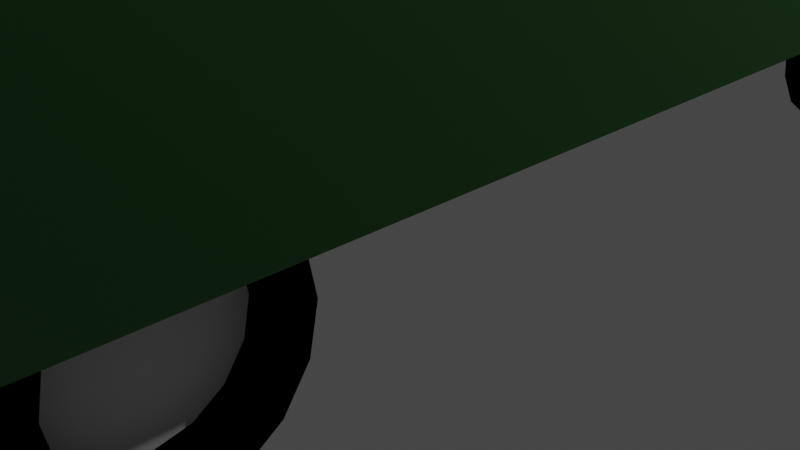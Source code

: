 # Source: car.blend  (saved by Blender 2.90.8; exported with 4.5.12 LTS)
import bpy
from mathutils import Matrix  # noqa: F401  (used for matrix-valued properties, if any)

bpy.ops.wm.read_factory_settings(use_empty=True)
scene = bpy.context.scene
scene.name = 'Scene'

# ---- collections
col_collection = bpy.data.collections.new('Collection'); scene.collection.children.link(col_collection)

# ---- materials (node trees are filled in below, after node groups)
mat_car_body = bpy.data.materials.new('Car Body')
mat_car_body.use_transparent_shadow = False
mat_window = bpy.data.materials.new('Window')
mat_window.alpha_threshold = 0.0
mat_window.use_transparent_shadow = False
mat_window.line_color = (0.0, 0.0, 0.0, 1.0)
mat_white = bpy.data.materials.new('white')
mat_white.use_transparent_shadow = False
mat_material = bpy.data.materials.new('Material')
mat_material.use_transparent_shadow = False

# ---- material node trees
mat_car_body.use_nodes = True; mat_car_body.node_tree.nodes.clear()
_N = mat_car_body.node_tree.nodes; _L = mat_car_body.node_tree.links
n0 = _N.new('ShaderNodeOutputMaterial'); n0.name = 'Material Output'; n0.location = (300, 300)
n1 = _N.new('ShaderNodeBsdfPrincipled'); n1.name = 'Principled BSDF'; n1.location = (10, 300)
n1.distribution = 'GGX'
n1.subsurface_method = 'BURLEY'
n1.inputs[0].default_value = (0.01389, 0.08714, 0.01306, 1.0)
n1.inputs[3].default_value = 1.45
n1.inputs[27].default_value = (0.0, 0.0, 0.0, 1.0)
n1.inputs[28].default_value = 1.0
_L.new(n1.outputs[0], n0.inputs[0])
n0.is_active_output = True
mat_window.use_nodes = True; mat_window.node_tree.nodes.clear()
_N = mat_window.node_tree.nodes; _L = mat_window.node_tree.links
n0 = _N.new('ShaderNodeOutputMaterial'); n0.name = 'Material Output'; n0.location = (300, 300)
n1 = _N.new('ShaderNodeBsdfGlass'); n1.name = 'Glass BSDF'; n1.location = (10, 300)
n1.distribution = 'BECKMANN'
n1.inputs[0].default_value = (0.6668, 1.0, 0.2847, 1.0)
n1.inputs[1].default_value = 0.4
n1.inputs[2].default_value = 3.5
_L.new(n1.outputs[0], n0.inputs[0])
n0.is_active_output = True
mat_white.use_nodes = True; mat_white.node_tree.nodes.clear()
_N = mat_white.node_tree.nodes; _L = mat_white.node_tree.links
n0 = _N.new('ShaderNodeOutputMaterial'); n0.name = 'Material Output'; n0.location = (300, 300)
n1 = _N.new('ShaderNodeBsdfDiffuse'); n1.name = 'Diffuse BSDF'; n1.location = (10, 300)
n1.inputs[1].default_value = 0.5
_L.new(n1.outputs[0], n0.inputs[0])
n0.is_active_output = True
mat_material.use_nodes = True; mat_material.node_tree.nodes.clear()
_N = mat_material.node_tree.nodes; _L = mat_material.node_tree.links
n0 = _N.new('ShaderNodeOutputMaterial'); n0.name = 'Material Output'; n0.location = (300, 300)
n1 = _N.new('ShaderNodeBsdfDiffuse'); n1.name = 'Diffuse BSDF'; n1.location = (10, 300)
n1.inputs[0].default_value = (0.0, 0.0, 0.0, 1.0)
n1.inputs[1].default_value = 0.5
_L.new(n1.outputs[0], n0.inputs[0])
n0.is_active_output = True

# ---- world
world_world = bpy.data.worlds.new('World'); scene.world = world_world
world_world.use_nodes = True; world_world.node_tree.nodes.clear()
_N = world_world.node_tree.nodes; _L = world_world.node_tree.links
n0 = _N.new('ShaderNodeOutputWorld'); n0.name = 'World Output'; n0.location = (300, 300)
n1 = _N.new('ShaderNodeBackground'); n1.name = 'Background'; n1.location = (10, 300)
n1.inputs[0].default_value = (0.05088, 0.05088, 0.05088, 1.0)
_L.new(n1.outputs[0], n0.inputs[0])
n0.is_active_output = True
world_world.color = (0.05088, 0.05088, 0.05088)
world_world.use_sun_shadow = False
world_world.sun_shadow_jitter_overblur = 0.0

# ---- cameras
cam_camera = bpy.data.cameras.new('Camera')
cam_camera.clip_end = 100.0
cam_camera.ortho_scale = 7.314

# ---- lights
light_light = bpy.data.lights.new('Light', 'POINT')
light_light.transmission_factor = 0.0
light_light.energy = 1000.0
light_light.shadow_soft_size = 0.1
light_light.shadow_maximum_resolution = 0.006
light_light.use_absolute_resolution = True

# ---- meshes
me_cube = bpy.data.meshes.new('Cube')
me_cube.from_pydata([(1.0, 1.0, 1.0), (1.0, 1.0, -1.0), (1.0, -1.0, 1.0), (1.0, -1.0, -1.0), (-1.0, 1.0, 1.0), (-1.0, 1.0, -1.0), (-1.0, -1.0, 1.0), (-1.0, -1.0, -1.0), (-1.0, 0.0, -1.0), (0.0, 1.0, -1.0), (1.0, 1.0, 0.0), (-1.0, -1.0, 0.0), (1.0, -1.0, 0.0), (-1.0, 1.0, 0.0), (0.0, -1.0, 1.0), (1.0, 0.0, 1.0), (0.0, -1.0, -1.0), (-1.0, 0.0, 1.0), (0.0, 1.0, 1.0), (1.0, 0.0, -1.0), (0.0, 1.0, 0.0), (1.0, 0.0, 0.0), (0.0, 0.0, -1.0), (-1.0, 0.0, 0.0), (0.0, -1.0, 0.0), (0.0, 0.0, 1.0), (-1.0, -0.5, -1.0), (-0.5, 1.0, -1.0), (1.0, 1.0, -0.5), (-1.0, -1.0, 0.5), (1.0, -1.0, -0.5), (-1.0, 1.0, -0.5), (-0.5, -1.0, 1.0), (1.0, -0.5, 1.0), (0.5, -1.0, -1.0), (-1.0, 0.5, 1.0), (0.5, 1.0, 1.0), (1.0, 0.5, -1.0), (-1.0, 0.5, -1.0), (0.5, 1.0, -1.0), (1.0, 1.0, 0.5), (-1.0, -1.0, -0.5), (1.0, -1.0, 0.5), (-1.0, 1.0, 0.5), (0.5, -1.0, 1.0), (1.0, 0.5, 1.0), (-0.5, -1.0, -1.0), (-1.0, -0.5, 1.0), (-0.5, 1.0, 1.0), (1.0, -0.5, -1.0), (0.5, 1.0, 0.0), (-0.5, 1.0, 0.0), (0.0, 1.0, -0.5), (0.0, 1.0, 0.5), (1.0, -0.5, 0.0), (1.0, 0.5, 0.0), (1.0, 0.0, -0.5), (1.0, 0.0, 0.5), (0.0, -0.5, -1.0), (0.0, 0.5, -1.0), (-0.5, 0.0, -1.0), (0.5, 0.0, -1.0), (-1.0, 0.5, 0.0), (-1.0, -0.5, 0.0), (-1.0, 0.0, -0.5), (-1.0, 0.0, 0.5), (-0.5, -1.0, 0.0), (0.5, -1.0, 0.0), (0.0, -1.0, -0.5), (0.0, -1.0, 0.5), (0.0, -0.5, 1.0), (0.0, 0.5, 1.0), (0.5, 0.0, 1.0), (-0.5, 0.0, 1.0), (-0.5, 0.5, 1.0), (0.5, 0.5, 1.0), (0.5, -0.5, 1.0), (0.5, -1.0, 0.5), (0.5, -1.0, -0.5), (-0.5, -1.0, -0.5), (-1.0, -0.5, 0.5), (-1.0, -0.5, -0.5), (-1.0, 0.5, -0.5), (0.5, 0.5, -1.0), (-0.5, 0.5, -1.0), (-0.5, -0.5, -1.0), (1.0, 0.5, 0.5), (1.0, 0.5, -0.5), (1.0, -0.5, -0.5), (-0.5, 1.0, 0.5), (-0.5, 1.0, -0.5), (0.5, 1.0, -0.5), (0.5, 1.0, 0.5), (1.0, -0.5, 0.5), (0.5, -0.5, -1.0), (-1.0, 0.5, 0.5), (-0.5, -1.0, 0.5), (-0.5, -0.5, 1.0), (-1.0, -0.75, -1.0), (-0.75, 1.0, -1.0), (1.0, 1.0, -0.75), (-1.0, -1.0, 0.75), (1.0, -1.0, -0.75), (-1.0, 1.0, -0.75), (-0.75, -1.0, 1.0), (1.0, -0.75, 1.0), (0.75, -1.0, -1.0), (-1.0, 0.75, 1.0), (0.75, 1.0, 1.0), (1.0, 0.75, -1.0), (-1.0, 0.25, -1.0), (0.25, 1.0, -1.0), (1.0, 1.0, 0.25), (-1.0, -1.0, -0.25), (1.0, -1.0, 0.25), (-1.0, 1.0, 0.25), (0.25, -1.0, 1.0), (1.0, 0.25, 1.0), (-0.25, -1.0, -1.0), (-1.0, -0.25, 1.0), (-0.25, 1.0, 1.0), (1.0, -0.25, -1.0), (0.75, 1.0, 0.0), (-0.25, 1.0, 0.0), (0.0, 1.0, -0.75), (0.0, 1.0, 0.25), (1.0, -0.75, 0.0), (1.0, 0.25, 0.0), (1.0, 0.0, -0.75), (1.0, 0.0, 0.25), (0.0, -0.75, -1.0), (0.0, 0.25, -1.0), (-0.75, 0.0, -1.0), (0.25, 0.0, -1.0), (-1.0, 0.75, 0.0), (-1.0, -0.25, 0.0), (-1.0, 0.0, -0.75), (-1.0, 0.0, 0.25), (-0.75, -1.0, 0.0), (0.25, -1.0, 0.0), (0.0, -1.0, -0.75), (0.0, -1.0, 0.25), (0.0, -0.75, 1.0), (0.0, 0.25, 1.0), (0.75, 0.0, 1.0), (-0.25, 0.0, 1.0), (-1.0, -0.25, -1.0), (-0.25, 1.0, -1.0), (1.0, 1.0, -0.25), (-1.0, -1.0, 0.25), (1.0, -1.0, -0.25), (-1.0, 1.0, -0.25), (-0.25, -1.0, 1.0), (1.0, -0.25, 1.0), (0.25, -1.0, -1.0), (-1.0, 0.25, 1.0), (0.25, 1.0, 1.0), (1.0, 0.25, -1.0), (-1.0, 0.75, -1.0), (0.75, 1.0, -1.0), (1.0, 1.0, 0.75), (-1.0, -1.0, -0.75), (1.0, -1.0, 0.75), (-1.0, 1.0, 0.75), (0.75, -1.0, 1.0), (1.0, 0.75, 1.0), (-0.75, -1.0, -1.0), (-1.0, -0.75, 1.0), (-0.75, 1.0, 1.0), (1.0, -0.75, -1.0), (0.25, 1.0, 0.0), (-0.75, 1.0, 0.0), (0.0, 1.0, -0.25), (0.0, 1.0, 0.75), (1.0, -0.25, 0.0), (1.0, 0.75, 0.0), (1.0, 0.0, -0.25), (1.0, 0.0, 0.75), (0.0, -0.25, -1.0), (0.0, 0.75, -1.0), (-0.25, 0.0, -1.0), (0.75, 0.0, -1.0), (-1.0, 0.25, 0.0), (-1.0, -0.75, 0.0), (-1.0, 0.0, -0.25), (-1.0, 0.0, 0.75), (-0.25, -1.0, 0.0), (0.75, -1.0, 0.0), (0.0, -1.0, -0.25), (0.0, -1.0, 0.75), (0.0, -0.25, 1.0), (0.0, 0.75, 1.0), (0.25, 0.0, 1.0), (-0.75, 0.0, 1.0), (-0.5, 0.25, 1.0), (-0.5, 0.75, 1.0), (-0.25, 0.5, 1.0), (-0.75, 0.5, 1.0), (0.5, 0.25, 1.0), (0.5, 0.75, 1.0), (0.75, 0.5, 1.0), (0.25, 0.5, 1.0), (0.5, -0.75, 1.0), (0.5, -0.25, 1.0), (0.75, -0.5, 1.0), (0.25, -0.5, 1.0), (0.25, -1.0, 0.5), (0.75, -1.0, 0.5), (0.5, -1.0, 0.25), (0.5, -1.0, 0.75), (0.25, -1.0, -0.5), (0.75, -1.0, -0.5), (0.5, -1.0, -0.75), (0.5, -1.0, -0.25), (-0.75, -1.0, -0.5), (-0.25, -1.0, -0.5), (-0.5, -1.0, -0.75), (-0.5, -1.0, -0.25), (-1.0, -0.25, 0.5), (-1.0, -0.75, 0.5), (-1.0, -0.5, 0.25), (-1.0, -0.5, 0.75), (-1.0, -0.25, -0.5), (-1.0, -0.75, -0.5), (-1.0, -0.5, -0.75), (-1.0, -0.5, -0.25), (-1.0, 0.75, -0.5), (-1.0, 0.25, -0.5), (-1.0, 0.5, -0.75), (-1.0, 0.5, -0.25), (0.5, 0.25, -1.0), (0.5, 0.75, -1.0), (0.25, 0.5, -1.0), (0.75, 0.5, -1.0), (-0.5, 0.25, -1.0), (-0.5, 0.75, -1.0), (-0.75, 0.5, -1.0), (-0.25, 0.5, -1.0), (-0.5, -0.75, -1.0), (-0.5, -0.25, -1.0), (-0.75, -0.5, -1.0), (-0.25, -0.5, -1.0), (1.0, 0.25, 0.5), (1.0, 0.75, 0.5), (1.0, 0.5, 0.25), (1.0, 0.5, 0.75), (1.0, 0.25, -0.5), (1.0, 0.75, -0.5), (1.0, 0.5, -0.75), (1.0, 0.5, -0.25), (1.0, -0.75, -0.5), (1.0, -0.25, -0.5), (1.0, -0.5, -0.75), (1.0, -0.5, -0.25), (-0.25, 1.0, 0.5), (-0.75, 1.0, 0.5), (-0.5, 1.0, 0.25), (-0.5, 1.0, 0.75), (-0.25, 1.0, -0.5), (-0.75, 1.0, -0.5), (-0.5, 1.0, -0.75), (-0.5, 1.0, -0.25), (0.75, 1.0, -0.5), (0.25, 1.0, -0.5), (0.5, 1.0, -0.75), (0.5, 1.0, -0.25), (0.75, 1.0, 0.5), (0.25, 1.0, 0.5), (0.5, 1.0, 0.25), (0.5, 1.0, 0.75), (1.0, -0.75, 0.5), (1.0, -0.25, 0.5), (1.0, -0.5, 0.25), (1.0, -0.5, 0.75), (0.5, -0.75, -1.0), (0.5, -0.25, -1.0), (0.25, -0.5, -1.0), (0.75, -0.5, -1.0), (-1.0, 0.75, 0.5), (-1.0, 0.25, 0.5), (-1.0, 0.5, 0.25), (-1.0, 0.5, 0.75), (-0.75, -1.0, 0.5), (-0.25, -1.0, 0.5), (-0.5, -1.0, 0.25), (-0.5, -1.0, 0.75), (-0.5, -0.75, 1.0), (-0.5, -0.25, 1.0), (-0.25, -0.5, 1.0), (-0.75, -0.5, 1.0), (-0.75, -0.25, 1.0), (-0.25, -0.25, 1.0), (-0.25, -0.75, 1.0), (-0.25, -1.0, 0.75), (-0.25, -1.0, 0.25), (-0.75, -1.0, 0.25), (-1.0, 0.25, 0.75), (-1.0, 0.25, 0.25), (-1.0, 0.75, 0.25), (0.75, -0.25, -1.0), (0.25, -0.25, -1.0), (0.25, -0.75, -1.0), (1.0, -0.25, 0.75), (1.0, -0.25, 0.25), (1.0, -0.75, 0.25), (0.25, 1.0, 0.75), (0.25, 1.0, 0.25), (0.75, 1.0, 0.25), (0.25, 1.0, -0.25), (0.25, 1.0, -0.75), (0.75, 1.0, -0.75), (-0.75, 1.0, -0.25), (-0.75, 1.0, -0.75), (-0.25, 1.0, -0.75), (-0.75, 1.0, 0.75), (-0.75, 1.0, 0.25), (-0.25, 1.0, 0.25), (1.0, -0.25, -0.25), (1.0, -0.25, -0.75), (1.0, -0.75, -0.75), (1.0, 0.75, -0.25), (1.0, 0.75, -0.75), (1.0, 0.25, -0.75), (1.0, 0.75, 0.75), (1.0, 0.75, 0.25), (1.0, 0.25, 0.25), (-0.25, -0.25, -1.0), (-0.75, -0.25, -1.0), (-0.75, -0.75, -1.0), (-0.25, 0.75, -1.0), (-0.75, 0.75, -1.0), (-0.75, 0.25, -1.0), (0.75, 0.75, -1.0), (0.25, 0.75, -1.0), (0.25, 0.25, -1.0), (-1.0, 0.25, -0.25), (-1.0, 0.25, -0.75), (-1.0, 0.75, -0.75), (-1.0, -0.75, -0.25), (-1.0, -0.75, -0.75), (-1.0, -0.25, -0.75), (-1.0, -0.75, 0.75), (-1.0, -0.75, 0.25), (-1.0, -0.25, 0.25), (-0.25, -1.0, -0.25), (-0.25, -1.0, -0.75), (-0.75, -1.0, -0.75), (0.75, -1.0, -0.25), (0.75, -1.0, -0.75), (0.25, -1.0, -0.75), (0.75, -1.0, 0.75), (0.75, -1.0, 0.25), (0.25, -1.0, 0.25), (0.25, -0.25, 1.0), (0.75, -0.25, 1.0), (0.75, -0.75, 1.0), (0.25, 0.75, 1.0), (0.75, 0.75, 1.0), (0.75, 0.25, 1.0), (-0.75, 0.75, 1.0), (-0.25, 0.75, 1.0), (-0.25, 0.25, 1.0), (-0.75, 0.25, 1.0), (0.25, 0.25, 1.0), (0.25, -0.75, 1.0), (0.25, -1.0, 0.75), (0.25, -1.0, -0.25), (-0.75, -1.0, -0.25), (-1.0, -0.25, 0.75), (-1.0, -0.25, -0.25), (-1.0, 0.75, -0.25), (0.75, 0.25, -1.0), (-0.25, 0.25, -1.0), (-0.25, -0.75, -1.0), (1.0, 0.25, 0.75), (1.0, 0.25, -0.25), (1.0, -0.75, -0.25), (-0.25, 1.0, 0.75), (-0.25, 1.0, -0.25), (0.75, 1.0, -0.25), (0.75, 1.0, 0.75), (1.0, -0.75, 0.75), (0.75, -0.75, -1.0), (-1.0, 0.75, 0.75), (-0.75, -1.0, 0.75), (-0.75, -0.75, 1.0), (1.0, -1.032, -0.25), (1.0, -1.032, -0.5), (1.0, -1.032, -0.75), (1.0, -1.032, 0.0), (0.75, -1.032, 0.0), (0.75, -1.032, -0.5), (0.75, -1.032, -0.25), (0.75, -1.032, -0.75), (-1.0, -1.039, -0.25), (-1.0, -1.039, 0.0), (-0.75, -1.039, 0.0), (-1.0, -1.039, -0.75), (-1.0, -1.039, -0.5), (-0.75, -1.039, -0.5), (-0.75, -1.039, -0.75), (-0.75, -1.039, -0.25), (-1.0, -1.039, -0.25), (-1.0, -1.039, 0.0), (-0.75, -1.039, 0.0), (-1.0, -1.039, -0.75), (-1.0, -1.039, -0.5), (-0.75, -1.039, -0.5), (-0.75, -1.039, -0.75), (-0.75, -1.039, -0.25), (0.8351, -0.5475, -1.113), (0.6692, -0.4437, -3.883), (0.812, 0.5462, -1.148), (0.6502, 0.445, -3.849), (-0.8351, -0.5475, -1.113), (-0.6692, -0.4437, -3.883), (-0.812, 0.5462, -1.148), (-0.6502, 0.445, -3.849), (0.7096, 0.4194, -3.886), (0.876, 0.5233, -1.11), (-0.8773, 0.5329, -1.088), (-0.7083, 0.4272, -3.909), (0.876, -0.5233, -1.11), (0.7096, -0.4193, -3.886), (-0.7089, -0.4234, -3.898), (-0.8767, -0.5283, -1.099), (0.876, -0.02416, -1.11), (0.7096, -0.02416, -3.886), (-0.8767, -0.01964, -1.099), (-0.7089, -0.01964, -3.898), (0.7096, 0.04977, -3.886), (-0.8773, 0.04717, -1.088), (0.876, 0.05578, -1.11), (-0.7083, 0.04106, -3.909), (-0.7058, 0.4412, -3.95), (-0.8798, 0.5499, -1.047), (-0.8798, 0.03178, -1.047), (-0.7058, 0.0255, -3.95), (-0.7058, 0.0, -3.95), (-0.7058, -0.4412, -3.95), (-0.8798, -0.5499, -1.047), (-0.8798, 0.0, -1.047), (0.7058, 0.0255, -3.95), (0.7058, 0.4412, -3.95), (0.8798, 0.5499, -1.047), (0.8798, 0.03178, -1.047), (0.8798, 0.0, -1.047), (0.8798, -0.5499, -1.047), (0.7058, -0.4412, -3.95), (0.7058, 0.0, -3.95), (0.6502, 0.4244, -3.811), (0.812, 0.5256, -1.11), (-0.812, 0.5256, -1.11), (-0.6502, 0.4244, -3.811), (0.8351, -0.5232, -1.069), (0.6692, -0.4195, -3.839), (-0.6692, -0.4195, -3.839), (-0.8351, -0.5232, -1.069), (-0.7083, 0.4272, -3.911), (-0.8773, 0.5329, -1.09), (-0.8773, 0.04717, -1.09), (-0.7083, 0.04106, -3.911), (-0.7089, -0.01964, -3.9), (-0.7089, -0.4234, -3.9), (-0.8767, -0.5283, -1.101), (-0.8767, -0.01964, -1.101), (0.7096, 0.04977, -3.855), (0.7096, 0.4194, -3.855), (0.876, 0.5233, -1.168), (0.876, 0.05578, -1.168), (0.876, -0.02416, -1.11), (0.876, -0.5233, -1.11), (0.7096, -0.4193, -3.886), (0.7096, -0.02416, -3.886), (-0.7891, 0.7841, -1.367), (-0.7891, 1.033, -1.229), (-0.7304, 0.7841, -1.32), (-0.7424, 1.032, -1.192), (-0.6806, 0.7839, -1.185), (-0.7029, 1.032, -1.084), (-0.6473, 0.7836, -0.9838), (-0.6764, 1.032, -0.9243), (-0.6357, 0.7833, -0.746), (-0.6671, 1.032, -0.7352), (-0.6473, 0.783, -0.5082), (-0.6764, 1.032, -0.5462), (-0.6806, 0.7828, -0.3066), (-0.7029, 1.031, -0.386), (-0.7304, 0.7826, -0.1719), (-0.7424, 1.031, -0.2789), (-0.7891, 0.7825, -0.1246), (-0.7891, 1.031, -0.2413), (-0.8479, 0.7826, -0.1719), (-0.8358, 1.031, -0.2789), (-0.8976, 0.7828, -0.3066), (-0.8754, 1.031, -0.386), (-0.9309, 0.783, -0.5082), (-0.9018, 1.032, -0.5462), (-0.9426, 0.7833, -0.746), (-0.9111, 1.032, -0.7352), (-0.9309, 0.7836, -0.9838), (-0.9018, 1.032, -0.9243), (-0.8976, 0.7839, -1.185), (-0.8754, 1.032, -1.084), (-0.8479, 0.7841, -1.32), (-0.8358, 1.032, -1.192), (-0.7304, 1.018, -1.306), (-0.7891, 1.018, -1.353), (-0.6806, 1.018, -1.171), (-0.6473, 1.017, -0.9693), (-0.6357, 1.017, -0.7315), (-0.6473, 1.017, -0.4937), (-0.6806, 1.016, -0.2921), (-0.7304, 1.016, -0.1574), (-0.7891, 1.016, -0.1101), (-0.8479, 1.016, -0.1574), (-0.8976, 1.016, -0.2921), (-0.9309, 1.017, -0.4937), (-0.9426, 1.017, -0.7315), (-0.9309, 1.017, -0.9693), (-0.8976, 1.018, -1.171), (-0.8479, 1.018, -1.306), (0.7992, 0.7841, -1.367), (0.7992, 1.033, -1.229), (0.858, 0.7841, -1.32), (0.8459, 1.032, -1.192), (0.9077, 0.7839, -1.185), (0.8855, 1.032, -1.084), (0.941, 0.7836, -0.9838), (0.9119, 1.032, -0.9243), (0.9527, 0.7833, -0.746), (0.9212, 1.032, -0.7352), (0.941, 0.783, -0.5082), (0.9119, 1.032, -0.5462), (0.9077, 0.7828, -0.3066), (0.8855, 1.031, -0.386), (0.858, 0.7826, -0.1719), (0.8459, 1.031, -0.2789), (0.7992, 0.7825, -0.1246), (0.7992, 1.031, -0.2413), (0.7405, 0.7826, -0.1719), (0.7525, 1.031, -0.2789), (0.6907, 0.7828, -0.3066), (0.713, 1.031, -0.386), (0.6574, 0.783, -0.5082), (0.6865, 1.032, -0.5462), (0.6458, 0.7833, -0.746), (0.6772, 1.032, -0.7352), (0.6574, 0.7836, -0.9838), (0.6865, 1.032, -0.9243), (0.6907, 0.7839, -1.185), (0.713, 1.032, -1.084), (0.7405, 0.7841, -1.32), (0.7525, 1.032, -1.192), (0.858, 1.018, -1.306), (0.7992, 1.018, -1.353), (0.9077, 1.018, -1.171), (0.941, 1.017, -0.9693), (0.9527, 1.017, -0.7315), (0.941, 1.017, -0.4937), (0.9077, 1.016, -0.2921), (0.858, 1.016, -0.1574), (0.7992, 1.016, -0.1101), (0.7405, 1.016, -0.1574), (0.6907, 1.016, -0.2921), (0.6574, 1.017, -0.4937), (0.6458, 1.017, -0.7315), (0.6574, 1.017, -0.9693), (0.6907, 1.018, -1.171), (0.7405, 1.018, -1.306), (-0.8439, -0.789, 1.751), (-0.6414, -0.8315, 1.751), (-0.8439, -0.7798, 2.073), (-0.6414, -0.819, 2.187), (-0.8439, -0.7536, 2.347), (-0.6414, -0.7837, 2.556), (-0.8439, -0.7144, 2.53), (-0.6414, -0.7307, 2.803), (-0.8439, -0.6682, 2.594), (-0.6414, -0.6682, 2.89), (-0.8439, -0.622, 2.53), (-0.6414, -0.6057, 2.803), (-0.8439, -0.5828, 2.347), (-0.6414, -0.5528, 2.556), (-0.8439, -0.5566, 2.073), (-0.6414, -0.5174, 2.187), (-0.8439, -0.5474, 1.751), (-0.6414, -0.505, 1.751), (-0.8439, -0.5566, 1.428), (-0.6414, -0.5174, 1.314), (-0.8439, -0.5828, 1.154), (-0.6414, -0.5528, 0.9448), (-0.8439, -0.622, 0.9717), (-0.6414, -0.6057, 0.6977), (-0.8439, -0.6682, 0.9075), (-0.6414, -0.6682, 0.611), (-0.8439, -0.7144, 0.9717), (-0.6414, -0.7307, 0.6977), (-0.8439, -0.7536, 1.154), (-0.6414, -0.7837, 0.9448), (-0.8439, -0.7798, 1.428), (-0.6414, -0.819, 1.314), (-0.8439, -0.8315, 1.751), (-0.8439, -0.819, 2.187), (-0.8439, -0.7837, 2.556), (-0.8439, -0.7307, 2.803), (-0.8439, -0.6682, 2.89), (-0.8439, -0.6057, 2.803), (-0.8439, -0.5528, 2.556), (-0.8439, -0.5174, 2.187), (-0.8439, -0.505, 1.751), (-0.8439, -0.5174, 1.314), (-0.8439, -0.5528, 0.9448), (-0.8439, -0.6057, 0.6977), (-0.8439, -0.6682, 0.611), (-0.8439, -0.7307, 0.6977), (-0.8439, -0.7837, 0.9448), (-0.8439, -0.819, 1.314), (-0.7554, -0.789, 1.751), (-0.7554, -0.7798, 2.073), (-0.7554, -0.7536, 2.347), (-0.7554, -0.7144, 2.53), (-0.7554, -0.6682, 2.594), (-0.7554, -0.622, 2.53), (-0.7554, -0.5828, 2.347), (-0.7554, -0.5566, 2.073), (-0.7554, -0.5474, 1.751), (-0.7554, -0.5566, 1.428), (-0.7554, -0.5828, 1.154), (-0.7554, -0.622, 0.9717), (-0.7554, -0.6682, 0.9075), (-0.7554, -0.7144, 0.9717), (-0.7554, -0.7536, 1.154), (-0.7554, -0.7798, 1.428), (-0.8439, 0.6071, 1.751), (-0.6414, 0.5646, 1.751), (-0.8439, 0.6163, 2.073), (-0.6414, 0.577, 2.187), (-0.8439, 0.6425, 2.347), (-0.6414, 0.6124, 2.556), (-0.8439, 0.6816, 2.53), (-0.6414, 0.6654, 2.803), (-0.8439, 0.7279, 2.594), (-0.6414, 0.7279, 2.89), (-0.8439, 0.7741, 2.53), (-0.6414, 0.7903, 2.803), (-0.8439, 0.8133, 2.347), (-0.6414, 0.8433, 2.556), (-0.8439, 0.8395, 2.073), (-0.6414, 0.8787, 2.187), (-0.8439, 0.8486, 1.751), (-0.6414, 0.8911, 1.751), (-0.8439, 0.8395, 1.428), (-0.6414, 0.8787, 1.314), (-0.8439, 0.8133, 1.154), (-0.6414, 0.8433, 0.9448), (-0.8439, 0.7741, 0.9717), (-0.6414, 0.7903, 0.6977), (-0.8439, 0.7279, 0.9075), (-0.6414, 0.7279, 0.611), (-0.8439, 0.6816, 0.9717), (-0.6414, 0.6654, 0.6977), (-0.8439, 0.6425, 1.154), (-0.6414, 0.6124, 0.9448), (-0.8439, 0.6163, 1.428), (-0.6414, 0.577, 1.314), (-0.8439, 0.5646, 1.751), (-0.8439, 0.577, 2.187), (-0.8439, 0.6124, 2.556), (-0.8439, 0.6654, 2.803), (-0.8439, 0.7279, 2.89), (-0.8439, 0.7903, 2.803), (-0.8439, 0.8433, 2.556), (-0.8439, 0.8787, 2.187), (-0.8439, 0.8911, 1.751), (-0.8439, 0.8787, 1.314), (-0.8439, 0.8433, 0.9448), (-0.8439, 0.7903, 0.6977), (-0.8439, 0.7279, 0.611), (-0.8439, 0.6654, 0.6977), (-0.8439, 0.6124, 0.9448), (-0.8439, 0.577, 1.314), (-0.7554, 0.6071, 1.751), (-0.7554, 0.6163, 2.073), (-0.7554, 0.6425, 2.347), (-0.7554, 0.6816, 2.53), (-0.7554, 0.7279, 2.594), (-0.7554, 0.7741, 2.53), (-0.7554, 0.8133, 2.347), (-0.7554, 0.8395, 2.073), (-0.7554, 0.8486, 1.751), (-0.7554, 0.8395, 1.428), (-0.7554, 0.8133, 1.154), (-0.7554, 0.7741, 0.9717), (-0.7554, 0.7279, 0.9075), (-0.7554, 0.6816, 0.9717), (-0.7554, 0.6425, 1.154), (-0.7554, 0.6163, 1.428), (0.8421, 0.8486, 1.751), (0.6396, 0.8911, 1.751), (0.8421, 0.8395, 2.073), (0.6396, 0.8787, 2.187), (0.8421, 0.8133, 2.347), (0.6396, 0.8433, 2.556), (0.8421, 0.7741, 2.53), (0.6396, 0.7903, 2.803), (0.8421, 0.7279, 2.594), (0.6396, 0.7279, 2.89), (0.8421, 0.6816, 2.53), (0.6396, 0.6654, 2.803), (0.8421, 0.6425, 2.347), (0.6396, 0.6124, 2.556), (0.8421, 0.6163, 2.073), (0.6396, 0.577, 2.187), (0.8421, 0.6071, 1.751), (0.6396, 0.5646, 1.751), (0.8421, 0.6163, 1.428), (0.6396, 0.577, 1.314), (0.8421, 0.6425, 1.154), (0.6396, 0.6124, 0.9448), (0.8421, 0.6816, 0.9717), (0.6396, 0.6654, 0.6977), (0.8421, 0.7279, 0.9075), (0.6396, 0.7279, 0.611), (0.8421, 0.7741, 0.9717), (0.6396, 0.7903, 0.6977), (0.8421, 0.8133, 1.154), (0.6396, 0.8433, 0.9448), (0.8421, 0.8395, 1.428), (0.6396, 0.8787, 1.314), (0.8421, 0.8911, 1.751), (0.8421, 0.8787, 2.187), (0.8421, 0.8433, 2.556), (0.8421, 0.7903, 2.803), (0.8421, 0.7279, 2.89), (0.8421, 0.6654, 2.803), (0.8421, 0.6124, 2.556), (0.8421, 0.577, 2.187), (0.8421, 0.5646, 1.751), (0.8421, 0.577, 1.314), (0.8421, 0.6124, 0.9448), (0.8421, 0.6654, 0.6977), (0.8421, 0.7279, 0.611), (0.8421, 0.7903, 0.6977), (0.8421, 0.8433, 0.9448), (0.8421, 0.8787, 1.314), (0.7536, 0.8486, 1.751), (0.7536, 0.8395, 2.073), (0.7536, 0.8133, 2.347), (0.7536, 0.7741, 2.53), (0.7536, 0.7279, 2.594), (0.7536, 0.6816, 2.53), (0.7536, 0.6425, 2.347), (0.7536, 0.6163, 2.073), (0.7536, 0.6071, 1.751), (0.7536, 0.6163, 1.428), (0.7536, 0.6425, 1.154), (0.7536, 0.6816, 0.9717), (0.7536, 0.7279, 0.9075), (0.7536, 0.7741, 0.9717), (0.7536, 0.8133, 1.154), (0.7536, 0.8395, 1.428), (0.8421, -0.5474, 1.751), (0.6396, -0.505, 1.751), (0.8421, -0.5566, 2.073), (0.6396, -0.5174, 2.187), (0.8421, -0.5828, 2.347), (0.6396, -0.5528, 2.556), (0.8421, -0.622, 2.53), (0.6396, -0.6057, 2.803), (0.8421, -0.6682, 2.594), (0.6396, -0.6682, 2.89), (0.8421, -0.7144, 2.53), (0.6396, -0.7307, 2.803), (0.8421, -0.7536, 2.347), (0.6396, -0.7837, 2.556), (0.8421, -0.7798, 2.073), (0.6396, -0.819, 2.187), (0.8421, -0.789, 1.751), (0.6396, -0.8315, 1.751), (0.8421, -0.7798, 1.428), (0.6396, -0.819, 1.314), (0.8421, -0.7536, 1.154), (0.6396, -0.7837, 0.9448), (0.8421, -0.7144, 0.9717), (0.6396, -0.7307, 0.6977), (0.8421, -0.6682, 0.9075), (0.6396, -0.6682, 0.611), (0.8421, -0.622, 0.9717), (0.6396, -0.6057, 0.6977), (0.8421, -0.5828, 1.154), (0.6396, -0.5528, 0.9448), (0.8421, -0.5566, 1.428), (0.6396, -0.5174, 1.314), (0.8421, -0.505, 1.751), (0.8421, -0.5174, 2.187), (0.8421, -0.5528, 2.556), (0.8421, -0.6057, 2.803), (0.8421, -0.6682, 2.89), (0.8421, -0.7307, 2.803), (0.8421, -0.7837, 2.556), (0.8421, -0.819, 2.187), (0.8421, -0.8315, 1.751), (0.8421, -0.819, 1.314), (0.8421, -0.7837, 0.9448), (0.8421, -0.7307, 0.6977), (0.8421, -0.6682, 0.611), (0.8421, -0.6057, 0.6977), (0.8421, -0.5528, 0.9448), (0.8421, -0.5174, 1.314), (0.7536, -0.5474, 1.751), (0.7536, -0.5566, 2.073), (0.7536, -0.5828, 2.347), (0.7536, -0.622, 2.53), (0.7536, -0.6682, 2.594), (0.7536, -0.7144, 2.53), (0.7536, -0.7536, 2.347), (0.7536, -0.7798, 2.073), (0.7536, -0.789, 1.751), (0.7536, -0.7798, 1.428), (0.7536, -0.7536, 1.154), (0.7536, -0.7144, 0.9717), (0.7536, -0.6682, 0.9075), (0.7536, -0.622, 0.9717), (0.7536, -0.5828, 1.154), (0.7536, -0.5566, 1.428)], [], [(385, 167, 6, 104), (384, 104, 6, 101), (383, 107, 4, 163), (382, 169, 3, 106), (381, 105, 2, 162), (380, 108, 0, 160), (379, 122, 10, 148), (378, 123, 20, 172), (377, 120, 18, 173), (376, 126, 12, 150), (375, 127, 21, 176), (374, 117, 15, 177), (373, 130, 16, 118), (372, 131, 22, 180), (371, 157, 19, 181), (370, 134, 13, 151), (369, 135, 23, 184), (368, 119, 17, 185), (41, 161, 397, 398), (366, 139, 24, 188), (365, 116, 14, 189), (364, 142, 14, 116), (363, 143, 25, 192), (362, 155, 17, 193), (361, 194, 73, 145), (360, 195, 74, 196), (359, 107, 35, 197), (358, 198, 72, 144), (357, 199, 75, 200), (356, 191, 71, 201), (355, 202, 44, 164), (354, 203, 76, 204), (353, 190, 70, 205), (352, 206, 69, 141), (351, 207, 77, 208), (350, 164, 44, 209), (349, 210, 68, 140), (348, 211, 78, 212), (347, 187, 67, 213), (214, 367, 401, 399), (345, 215, 79, 216), (344, 186, 66, 217), (343, 218, 65, 137), (342, 219, 80, 220), (341, 167, 47, 221), (340, 222, 64, 136), (339, 223, 81, 224), (338, 183, 63, 225), (337, 226, 31, 103), (336, 227, 82, 228), (335, 182, 62, 229), (334, 230, 61, 133), (333, 231, 83, 232), (332, 109, 37, 233), (331, 234, 60, 132), (330, 235, 84, 236), (329, 179, 59, 237), (328, 238, 46, 166), (327, 239, 85, 240), (326, 178, 58, 241), (325, 242, 57, 129), (324, 243, 86, 244), (323, 165, 45, 245), (322, 246, 56, 128), (321, 247, 87, 248), (320, 175, 55, 249), (319, 250, 30, 102), (318, 251, 88, 252), (317, 174, 54, 253), (316, 254, 53, 125), (315, 255, 89, 256), (314, 168, 48, 257), (313, 258, 52, 124), (312, 259, 90, 260), (311, 171, 51, 261), (310, 262, 28, 100), (309, 263, 91, 264), (308, 170, 50, 265), (307, 266, 40, 112), (306, 267, 92, 268), (305, 156, 36, 269), (304, 270, 42, 114), (303, 271, 93, 272), (302, 153, 33, 273), (301, 274, 34, 154), (300, 275, 94, 276), (299, 121, 49, 277), (298, 278, 43, 115), (297, 279, 95, 280), (296, 155, 35, 281), (295, 282, 29, 149), (294, 283, 96, 284), (293, 152, 32, 285), (292, 286, 32, 152), (291, 287, 97, 288), (290, 119, 47, 289), (287, 290, 289, 97), (73, 193, 290, 287), (193, 17, 119, 290), (190, 291, 288, 70), (25, 145, 291, 190), (145, 73, 287, 291), (142, 292, 152, 14), (70, 288, 292, 142), (288, 97, 286, 292), (283, 293, 285, 96), (69, 189, 293, 283), (189, 14, 152, 293), (186, 294, 284, 66), (24, 141, 294, 186), (141, 69, 283, 294), (138, 295, 149, 11), (66, 284, 295, 138), (284, 96, 282, 295), (279, 296, 281, 95), (65, 185, 296, 279), (185, 17, 155, 296), (182, 297, 280, 62), (23, 137, 297, 182), (137, 65, 279, 297), (134, 298, 115, 13), (62, 280, 298, 134), (280, 95, 278, 298), (275, 299, 277, 94), (61, 181, 299, 275), (181, 19, 121, 299), (178, 300, 276, 58), (22, 133, 300, 178), (133, 61, 275, 300), (130, 301, 154, 16), (58, 276, 301, 130), (276, 94, 274, 301), (271, 302, 273, 93), (57, 177, 302, 271), (177, 15, 153, 302), (174, 303, 272, 54), (21, 129, 303, 174), (129, 57, 271, 303), (126, 304, 114, 12), (54, 272, 304, 126), (272, 93, 270, 304), (267, 305, 269, 92), (53, 173, 305, 267), (173, 18, 156, 305), (170, 306, 268, 50), (20, 125, 306, 170), (125, 53, 267, 306), (122, 307, 112, 10), (50, 268, 307, 122), (268, 92, 266, 307), (263, 308, 265, 91), (52, 172, 308, 263), (172, 20, 170, 308), (111, 309, 264, 39), (9, 124, 309, 111), (124, 52, 263, 309), (159, 310, 100, 1), (39, 264, 310, 159), (264, 91, 262, 310), (259, 311, 261, 90), (31, 151, 311, 259), (151, 13, 171, 311), (99, 312, 260, 27), (5, 103, 312, 99), (103, 31, 259, 312), (147, 313, 124, 9), (27, 260, 313, 147), (260, 90, 258, 313), (255, 314, 257, 89), (43, 163, 314, 255), (163, 4, 168, 314), (171, 315, 256, 51), (13, 115, 315, 171), (115, 43, 255, 315), (123, 316, 125, 20), (51, 256, 316, 123), (256, 89, 254, 316), (251, 317, 253, 88), (56, 176, 317, 251), (176, 21, 174, 317), (121, 318, 252, 49), (19, 128, 318, 121), (128, 56, 251, 318), (169, 319, 102, 3), (49, 252, 319, 169), (252, 88, 250, 319), (247, 320, 249, 87), (28, 148, 320, 247), (148, 10, 175, 320), (109, 321, 248, 37), (1, 100, 321, 109), (100, 28, 247, 321), (157, 322, 128, 19), (37, 248, 322, 157), (248, 87, 246, 322), (243, 323, 245, 86), (40, 160, 323, 243), (160, 0, 165, 323), (175, 324, 244, 55), (10, 112, 324, 175), (112, 40, 243, 324), (127, 325, 129, 21), (55, 244, 325, 127), (244, 86, 242, 325), (239, 326, 241, 85), (60, 180, 326, 239), (180, 22, 178, 326), (146, 327, 240, 26), (8, 132, 327, 146), (132, 60, 239, 327), (98, 328, 166, 7), (26, 240, 328, 98), (240, 85, 238, 328), (235, 329, 237, 84), (27, 147, 329, 235), (147, 9, 179, 329), (158, 330, 236, 38), (5, 99, 330, 158), (99, 27, 235, 330), (110, 331, 132, 8), (38, 236, 331, 110), (236, 84, 234, 331), (231, 332, 233, 83), (39, 159, 332, 231), (159, 1, 109, 332), (179, 333, 232, 59), (9, 111, 333, 179), (111, 39, 231, 333), (131, 334, 133, 22), (59, 232, 334, 131), (232, 83, 230, 334), (227, 335, 229, 82), (64, 184, 335, 227), (184, 23, 182, 335), (110, 336, 228, 38), (8, 136, 336, 110), (136, 64, 227, 336), (158, 337, 103, 5), (38, 228, 337, 158), (228, 82, 226, 337), (223, 338, 225, 81), (41, 113, 338, 223), (113, 11, 183, 338), (98, 339, 224, 26), (7, 161, 339, 98), (161, 41, 223, 339), (146, 340, 136, 8), (26, 224, 340, 146), (224, 81, 222, 340), (219, 341, 221, 80), (29, 101, 341, 219), (101, 6, 167, 341), (183, 342, 220, 63), (11, 149, 342, 183), (149, 29, 219, 342), (135, 343, 137, 23), (63, 220, 343, 135), (220, 80, 218, 343), (215, 344, 217, 79), (68, 188, 344, 215), (188, 24, 186, 344), (118, 345, 216, 46), (16, 140, 345, 118), (140, 68, 215, 345), (166, 346, 161, 7), (46, 216, 346, 166), (216, 79, 214, 346), (211, 347, 213, 78), (187, 347, 392, 390), (348, 102, 388, 393), (106, 348, 212, 34), (3, 102, 348, 106), (211, 348, 393, 391), (154, 349, 140, 16), (34, 212, 349, 154), (212, 78, 210, 349), (207, 350, 209, 77), (42, 162, 350, 207), (162, 2, 164, 350), (187, 351, 208, 67), (12, 114, 351, 187), (114, 42, 207, 351), (139, 352, 141, 24), (67, 208, 352, 139), (208, 77, 206, 352), (203, 353, 205, 76), (72, 192, 353, 203), (192, 25, 190, 353), (153, 354, 204, 33), (15, 144, 354, 153), (144, 72, 203, 354), (105, 355, 164, 2), (33, 204, 355, 105), (204, 76, 202, 355), (199, 356, 201, 75), (36, 156, 356, 199), (156, 18, 191, 356), (165, 357, 200, 45), (0, 108, 357, 165), (108, 36, 199, 357), (117, 358, 144, 15), (45, 200, 358, 117), (200, 75, 198, 358), (195, 359, 197, 74), (48, 168, 359, 195), (168, 4, 107, 359), (191, 360, 196, 71), (18, 120, 360, 191), (120, 48, 195, 360), (143, 361, 145, 25), (71, 196, 361, 143), (196, 74, 194, 361), (194, 362, 193, 73), (74, 197, 362, 194), (197, 35, 155, 362), (198, 363, 192, 72), (75, 201, 363, 198), (201, 71, 143, 363), (202, 364, 116, 44), (76, 205, 364, 202), (205, 70, 142, 364), (206, 365, 189, 69), (77, 209, 365, 206), (209, 44, 116, 365), (210, 366, 188, 68), (78, 213, 366, 210), (213, 67, 139, 366), (161, 346, 400, 397), (79, 217, 367, 214), (217, 66, 138, 367), (218, 368, 185, 65), (80, 221, 368, 218), (221, 47, 119, 368), (222, 369, 184, 64), (81, 225, 369, 222), (225, 63, 135, 369), (226, 370, 151, 31), (82, 229, 370, 226), (229, 62, 134, 370), (230, 371, 181, 61), (83, 233, 371, 230), (233, 37, 157, 371), (234, 372, 180, 60), (84, 237, 372, 234), (237, 59, 131, 372), (238, 373, 118, 46), (85, 241, 373, 238), (241, 58, 130, 373), (242, 374, 177, 57), (86, 245, 374, 242), (245, 45, 117, 374), (246, 375, 176, 56), (87, 249, 375, 246), (249, 55, 127, 375), (250, 376, 150, 30), (88, 253, 376, 250), (253, 54, 126, 376), (254, 377, 173, 53), (89, 257, 377, 254), (257, 48, 120, 377), (258, 378, 172, 52), (90, 261, 378, 258), (261, 51, 123, 378), (262, 379, 148, 28), (91, 265, 379, 262), (265, 50, 122, 379), (266, 380, 160, 40), (92, 269, 380, 266), (269, 36, 108, 380), (270, 381, 162, 42), (93, 273, 381, 270), (273, 33, 105, 381), (274, 382, 106, 34), (94, 277, 382, 274), (277, 49, 169, 382), (278, 383, 163, 43), (95, 281, 383, 278), (281, 35, 107, 383), (282, 384, 101, 29), (96, 285, 384, 282), (285, 32, 104, 384), (286, 385, 104, 32), (97, 289, 385, 286), (289, 47, 167, 385), (387, 386, 392, 391), (386, 389, 390, 392), (388, 387, 391, 393), (30, 150, 386, 387), (12, 187, 390, 389), (150, 12, 389, 386), (347, 211, 391, 392), (102, 30, 387, 388), (397, 400, 408, 405), (401, 396, 404, 409), (395, 394, 402, 403), (346, 214, 399, 400), (11, 113, 394, 395), (367, 138, 396, 401), (113, 41, 398, 394), (138, 11, 395, 396), (409, 404, 403, 402), (408, 407, 406, 405), (407, 409, 402, 406), (396, 395, 403, 404), (399, 401, 409, 407), (400, 399, 407, 408), (394, 398, 406, 402), (398, 397, 405, 406), (419, 432, 469, 468), (416, 412, 451, 452), (433, 431, 460, 461), (410, 414, 457, 454), (446, 441, 440, 447), (438, 449, 448, 439), (413, 412, 444, 443), (412, 416, 435, 444), (417, 413, 443, 434), (416, 417, 434, 435), (410, 411, 448, 447), (415, 414, 440, 439), (414, 410, 447, 440), (411, 415, 439, 448), (437, 442, 449, 438), (445, 436, 441, 446), (436, 437, 438, 441), (422, 423, 472, 471), (425, 428, 465, 464), (444, 435, 436, 445), (434, 443, 442, 437), (446, 449, 442, 445), (421, 420, 435, 434), (420, 431, 436, 435), (433, 421, 434, 437), (431, 433, 437, 436), (424, 429, 438, 439), (425, 424, 439, 440), (428, 425, 440, 441), (429, 428, 441, 438), (418, 430, 442, 443), (419, 418, 443, 444), (432, 419, 444, 445), (430, 432, 445, 442), (422, 426, 446, 447), (423, 422, 447, 448), (427, 423, 448, 449), (426, 427, 449, 446), (451, 450, 453, 452), (413, 417, 453, 450), (412, 413, 450, 451), (417, 416, 452, 453), (457, 456, 455, 454), (411, 410, 454, 455), (415, 411, 455, 456), (414, 415, 456, 457), (469, 466, 467, 468), (465, 462, 463, 464), (471, 472, 473, 470), (459, 458, 461, 460), (428, 429, 462, 465), (423, 427, 473, 472), (432, 430, 466, 469), (427, 426, 470, 473), (420, 421, 458, 459), (429, 424, 463, 462), (431, 420, 459, 460), (430, 418, 467, 466), (424, 425, 464, 463), (426, 422, 471, 470), (421, 433, 461, 458), (418, 419, 468, 467), (474, 507, 506, 476), (476, 506, 508, 478), (478, 508, 509, 480), (480, 509, 510, 482), (482, 510, 511, 484), (484, 511, 512, 486), (486, 512, 513, 488), (488, 513, 514, 490), (490, 514, 515, 492), (492, 515, 516, 494), (494, 516, 517, 496), (496, 517, 518, 498), (498, 518, 519, 500), (500, 519, 520, 502), (477, 475, 505, 503, 501, 499, 497, 495, 493, 491, 489, 487, 485, 483, 481, 479), (502, 520, 521, 504), (504, 521, 507, 474), (474, 476, 478, 480, 482, 484, 486, 488, 490, 492, 494, 496, 498, 500, 502, 504), (475, 477, 506, 507), (477, 479, 508, 506), (479, 481, 509, 508), (481, 483, 510, 509), (483, 485, 511, 510), (485, 487, 512, 511), (487, 489, 513, 512), (489, 491, 514, 513), (491, 493, 515, 514), (493, 495, 516, 515), (495, 497, 517, 516), (497, 499, 518, 517), (499, 501, 519, 518), (501, 503, 520, 519), (503, 505, 521, 520), (505, 475, 507, 521), (522, 555, 554, 524), (524, 554, 556, 526), (526, 556, 557, 528), (528, 557, 558, 530), (530, 558, 559, 532), (532, 559, 560, 534), (534, 560, 561, 536), (536, 561, 562, 538), (538, 562, 563, 540), (540, 563, 564, 542), (542, 564, 565, 544), (544, 565, 566, 546), (546, 566, 567, 548), (548, 567, 568, 550), (525, 523, 553, 551, 549, 547, 545, 543, 541, 539, 537, 535, 533, 531, 529, 527), (550, 568, 569, 552), (552, 569, 555, 522), (522, 524, 526, 528, 530, 532, 534, 536, 538, 540, 542, 544, 546, 548, 550, 552), (523, 525, 554, 555), (525, 527, 556, 554), (527, 529, 557, 556), (529, 531, 558, 557), (531, 533, 559, 558), (533, 535, 560, 559), (535, 537, 561, 560), (537, 539, 562, 561), (539, 541, 563, 562), (541, 543, 564, 563), (543, 545, 565, 564), (545, 547, 566, 565), (547, 549, 567, 566), (549, 551, 568, 567), (551, 553, 569, 568), (553, 523, 555, 569), (602, 571, 573, 603), (603, 573, 575, 604), (604, 575, 577, 605), (605, 577, 579, 606), (606, 579, 581, 607), (607, 581, 583, 608), (608, 583, 585, 609), (609, 585, 587, 610), (610, 587, 589, 611), (611, 589, 591, 612), (612, 591, 593, 613), (613, 593, 595, 614), (614, 595, 597, 615), (615, 597, 599, 616), (573, 571, 601, 599, 597, 595, 593, 591, 589, 587, 585, 583, 581, 579, 577, 575), (616, 599, 601, 617), (617, 601, 571, 602), (598, 600, 633, 632), (572, 570, 602, 603), (574, 572, 603, 604), (576, 574, 604, 605), (578, 576, 605, 606), (580, 578, 606, 607), (582, 580, 607, 608), (584, 582, 608, 609), (586, 584, 609, 610), (588, 586, 610, 611), (590, 588, 611, 612), (592, 590, 612, 613), (594, 592, 613, 614), (596, 594, 614, 615), (598, 596, 615, 616), (600, 598, 616, 617), (570, 600, 617, 602), (618, 619, 620, 621, 622, 623, 624, 625, 626, 627, 628, 629, 630, 631, 632, 633), (584, 586, 626, 625), (570, 572, 619, 618), (600, 570, 618, 633), (586, 588, 627, 626), (572, 574, 620, 619), (588, 590, 628, 627), (574, 576, 621, 620), (590, 592, 629, 628), (576, 578, 622, 621), (592, 594, 630, 629), (578, 580, 623, 622), (594, 596, 631, 630), (580, 582, 624, 623), (596, 598, 632, 631), (582, 584, 625, 624), (666, 635, 637, 667), (667, 637, 639, 668), (668, 639, 641, 669), (669, 641, 643, 670), (670, 643, 645, 671), (671, 645, 647, 672), (672, 647, 649, 673), (673, 649, 651, 674), (674, 651, 653, 675), (675, 653, 655, 676), (676, 655, 657, 677), (677, 657, 659, 678), (678, 659, 661, 679), (679, 661, 663, 680), (637, 635, 665, 663, 661, 659, 657, 655, 653, 651, 649, 647, 645, 643, 641, 639), (680, 663, 665, 681), (681, 665, 635, 666), (660, 662, 696, 695), (636, 634, 666, 667), (638, 636, 667, 668), (640, 638, 668, 669), (642, 640, 669, 670), (644, 642, 670, 671), (646, 644, 671, 672), (648, 646, 672, 673), (650, 648, 673, 674), (652, 650, 674, 675), (654, 652, 675, 676), (656, 654, 676, 677), (658, 656, 677, 678), (660, 658, 678, 679), (662, 660, 679, 680), (664, 662, 680, 681), (634, 664, 681, 666), (682, 683, 684, 685, 686, 687, 688, 689, 690, 691, 692, 693, 694, 695, 696, 697), (646, 648, 689, 688), (662, 664, 697, 696), (648, 650, 690, 689), (634, 636, 683, 682), (664, 634, 682, 697), (650, 652, 691, 690), (636, 638, 684, 683), (652, 654, 692, 691), (638, 640, 685, 684), (654, 656, 693, 692), (640, 642, 686, 685), (656, 658, 694, 693), (642, 644, 687, 686), (658, 660, 695, 694), (644, 646, 688, 687), (730, 699, 701, 731), (731, 701, 703, 732), (732, 703, 705, 733), (733, 705, 707, 734), (734, 707, 709, 735), (735, 709, 711, 736), (736, 711, 713, 737), (737, 713, 715, 738), (738, 715, 717, 739), (739, 717, 719, 740), (740, 719, 721, 741), (741, 721, 723, 742), (742, 723, 725, 743), (743, 725, 727, 744), (701, 699, 729, 727, 725, 723, 721, 719, 717, 715, 713, 711, 709, 707, 705, 703), (744, 727, 729, 745), (745, 729, 699, 730), (726, 728, 761, 760), (700, 698, 730, 731), (702, 700, 731, 732), (704, 702, 732, 733), (706, 704, 733, 734), (708, 706, 734, 735), (710, 708, 735, 736), (712, 710, 736, 737), (714, 712, 737, 738), (716, 714, 738, 739), (718, 716, 739, 740), (720, 718, 740, 741), (722, 720, 741, 742), (724, 722, 742, 743), (726, 724, 743, 744), (728, 726, 744, 745), (698, 728, 745, 730), (746, 747, 748, 749, 750, 751, 752, 753, 754, 755, 756, 757, 758, 759, 760, 761), (712, 714, 754, 753), (698, 700, 747, 746), (728, 698, 746, 761), (714, 716, 755, 754), (700, 702, 748, 747), (716, 718, 756, 755), (702, 704, 749, 748), (718, 720, 757, 756), (704, 706, 750, 749), (720, 722, 758, 757), (706, 708, 751, 750), (722, 724, 759, 758), (708, 710, 752, 751), (724, 726, 760, 759), (710, 712, 753, 752), (794, 763, 765, 795), (795, 765, 767, 796), (796, 767, 769, 797), (797, 769, 771, 798), (798, 771, 773, 799), (799, 773, 775, 800), (800, 775, 777, 801), (801, 777, 779, 802), (802, 779, 781, 803), (803, 781, 783, 804), (804, 783, 785, 805), (805, 785, 787, 806), (806, 787, 789, 807), (807, 789, 791, 808), (765, 763, 793, 791, 789, 787, 785, 783, 781, 779, 777, 775, 773, 771, 769, 767), (808, 791, 793, 809), (809, 793, 763, 794), (788, 790, 824, 823), (764, 762, 794, 795), (766, 764, 795, 796), (768, 766, 796, 797), (770, 768, 797, 798), (772, 770, 798, 799), (774, 772, 799, 800), (776, 774, 800, 801), (778, 776, 801, 802), (780, 778, 802, 803), (782, 780, 803, 804), (784, 782, 804, 805), (786, 784, 805, 806), (788, 786, 806, 807), (790, 788, 807, 808), (792, 790, 808, 809), (762, 792, 809, 794), (810, 811, 812, 813, 814, 815, 816, 817, 818, 819, 820, 821, 822, 823, 824, 825), (774, 776, 817, 816), (790, 792, 825, 824), (776, 778, 818, 817), (762, 764, 811, 810), (792, 762, 810, 825), (778, 780, 819, 818), (764, 766, 812, 811), (780, 782, 820, 819), (766, 768, 813, 812), (782, 784, 821, 820), (768, 770, 814, 813), (784, 786, 822, 821), (770, 772, 815, 814), (786, 788, 823, 822), (772, 774, 816, 815)])
me_cube.polygons.foreach_set('material_index', [0, 0, 0, 0, 0, 0, 0, 0, 0, 0, 0, 0, 0, 0, 0, 0, 0, 0, 0, 0, 0, 0, 0, 0, 0, 0, 0, 0, 0, 0, 0, 0, 0, 0, 0, 0, 0, 0, 0, 0, 0, 0, 0, 0, 0, 0, 0, 0, 0, 0, 0, 0, 0, 0, 0, 0, 0, 0, 0, 0, 0, 0, 0, 0, 0, 0, 0, 0, 0, 0, 0, 0, 0, 0, 0, 0, 0, 0, 0, 0, 0, 0, 0, 0, 0, 0, 0, 0, 0, 0, 0, 0, 0, 0, 0, 0, 0, 0, 0, 0, 0, 0, 0, 0, 0, 0, 0, 0, 0, 0, 0, 0, 0, 0, 0, 0, 0, 0, 0, 0, 0, 0, 0, 0, 0, 0, 0, 0, 0, 0, 0, 0, 0, 0, 0, 0, 0, 0, 0, 0, 0, 0, 0, 0, 0, 0, 0, 0, 0, 0, 0, 0, 0, 0, 0, 0, 0, 0, 0, 0, 0, 0, 0, 0, 0, 0, 0, 0, 0, 0, 0, 0, 0, 0, 0, 0, 0, 0, 0, 0, 0, 0, 0, 0, 0, 0, 0, 0, 0, 0, 0, 0, 0, 0, 0, 0, 0, 0, 0, 0, 0, 0, 0, 0, 0, 0, 0, 0, 0, 0, 0, 0, 0, 0, 0, 0, 0, 0, 0, 0, 0, 0, 0, 0, 0, 0, 0, 0, 0, 0, 0, 0, 0, 0, 0, 0, 0, 0, 0, 0, 0, 0, 0, 0, 0, 0, 0, 0, 0, 0, 0, 0, 0, 0, 0, 0, 0, 0, 0, 0, 0, 0, 0, 0, 0, 0, 0, 0, 0, 0, 0, 0, 0, 0, 0, 0, 0, 0, 0, 0, 0, 0, 0, 0, 0, 0, 0, 0, 0, 0, 0, 0, 0, 0, 0, 0, 0, 0, 0, 0, 0, 0, 0, 0, 0, 0, 0, 0, 0, 0, 0, 0, 0, 0, 0, 0, 0, 0, 0, 0, 0, 0, 0, 0, 0, 0, 0, 0, 0, 0, 0, 0, 0, 0, 0, 0, 0, 0, 0, 0, 0, 0, 0, 0, 0, 0, 0, 0, 0, 0, 0, 0, 0, 0, 0, 0, 0, 0, 0, 0, 0, 0, 0, 0, 0, 0, 0, 0, 0, 0, 0, 0, 0, 0, 0, 0, 0, 0, 0, 0, 0, 0, 0, 0, 0, 0, 0, 0, 0, 0, 0, 0, 0, 0, 0, 0, 0, 0, 0, 0, 0, 0, 0, 0, 0, 0, 0, 0, 0, 0, 0, 0, 0, 0, 0, 0, 0, 0, 0, 0, 0, 0, 0, 0, 0, 0, 0, 0, 0, 0, 0, 0, 0, 0, 0, 0, 0, 0, 0, 0, 0, 0, 0, 0, 0, 0, 1, 0, 0, 0, 1, 0, 0, 0, 1, 1, 1, 1, 0, 0, 0, 0, 0, 0, 0, 0, 0, 0, 0, 0, 0, 0, 0, 0, 0, 0, 0, 0, 0, 0, 0, 0, 0, 0, 2, 0, 0, 0, 0, 0, 0, 0, 0, 0, 0, 0, 0, 0, 0, 0, 0, 0, 0, 0, 0, 0, 0, 0, 0, 0, 0, 0, 0, 0, 0, 0, 0, 0, 2, 0, 0, 0, 0, 0, 0, 0, 0, 0, 0, 0, 0, 0, 0, 0, 0, 0, 0, 0, 3, 3, 3, 3, 3, 3, 3, 3, 3, 3, 3, 3, 3, 3, 3, 3, 3, 3, 3, 3, 3, 3, 3, 3, 3, 3, 3, 3, 3, 3, 3, 3, 3, 3, 2, 3, 3, 3, 3, 3, 3, 3, 3, 3, 3, 3, 3, 3, 3, 3, 3, 3, 3, 3, 3, 3, 3, 3, 3, 3, 3, 3, 3, 3, 3, 3, 3, 3, 3, 3, 3, 3, 3, 3, 3, 3, 3, 3, 3, 3, 3, 3, 3, 3, 2, 3, 3, 3, 3, 3, 3, 3, 3, 3, 3, 3, 3, 3, 3, 3, 3, 3, 3, 3, 3, 3, 3, 3, 3, 3, 3, 3, 3, 3, 3, 3, 3, 3, 3, 3, 3, 3, 3, 3, 3, 3, 3, 3, 3, 3, 3, 3, 3, 3, 2, 3, 3, 3, 3, 3, 3, 3, 3, 3, 3, 3, 3, 3, 3, 3, 3, 3, 3, 3, 3, 3, 3, 3, 3, 3, 3, 3, 3, 3, 3, 3, 3, 3, 3, 3, 3, 3, 3, 3, 3, 3, 3, 3, 3, 3, 3, 3, 3, 3, 2, 3, 3, 3, 3, 3, 3, 3, 3, 3, 3, 3, 3, 3, 3, 3])
_uv = me_cube.uv_layers.new(name='UVMap')
_uv.uv.foreach_set('vector', [0.8438, 0.7188, 0.875, 0.7188, 0.875, 0.75, 0.8438, 0.75, 0.5938, 0.9688, 0.625, 0.9688, 0.625, 1.0, 0.5938, 1.0, 0.5938, 0.2188, 0.625, 0.2188, 0.625, 0.25, 0.5938, 0.25, 0.3438, 0.7188, 0.375, 0.7188, 0.375, 0.75, 0.3438, 0.75, 0.5938, 0.7188, 0.625, 0.7188, 0.625, 0.75, 0.5938, 0.75, 0.5938, 0.4688, 0.625, 0.4688, 0.625, 0.5, 0.5938, 0.5, 0.4688, 0.4688, 0.5, 0.4688, 0.5, 0.5, 0.4688, 0.5, 0.4688, 0.3438, 0.5, 0.3438, 0.5, 0.375, 0.4688, 0.375, 0.5938, 0.3438, 0.625, 0.3438, 0.625, 0.375, 0.5938, 0.375, 0.4688, 0.7188, 0.5, 0.7188, 0.5, 0.75, 0.4688, 0.75, 0.4688, 0.5938, 0.5, 0.5938, 0.5, 0.625, 0.4688, 0.625, 0.5938, 0.5938, 0.625, 0.5938, 0.625, 0.625, 0.5938, 0.625, 0.2188, 0.7188, 0.25, 0.7188, 0.25, 0.75, 0.2188, 0.75, 0.2188, 0.5938, 0.25, 0.5938, 0.25, 0.625, 0.2188, 0.625, 0.3438, 0.5938, 0.375, 0.5938, 0.375, 0.625, 0.3438, 0.625, 0.4688, 0.2188, 0.5, 0.2188, 0.5, 0.25, 0.4688, 0.25, 0.4688, 0.09375, 0.5, 0.09375, 0.5, 0.125, 0.4688, 0.125, 0.5938, 0.09375, 0.625, 0.09375, 0.625, 0.125, 0.5938, 0.125, 0.4375, 0.0, 0.4062, 0.0, 0.4062, 0.0, 0.4375, 0.0, 0.4688, 0.8438, 0.5, 0.8438, 0.5, 0.875, 0.4688, 0.875, 0.5938, 0.8438, 0.625, 0.8438, 0.625, 0.875, 0.5938, 0.875, 0.7188, 0.7188, 0.75, 0.7188, 0.75, 0.75, 0.7188, 0.75, 0.7188, 0.5938, 0.75, 0.5938, 0.75, 0.625, 0.7188, 0.625, 0.8438, 0.5938, 0.875, 0.5938, 0.875, 0.625, 0.8438, 0.625, 0.7812, 0.5938, 0.8125, 0.5938, 0.8125, 0.625, 0.7812, 0.625, 0.7812, 0.5312, 0.8125, 0.5312, 0.8125, 0.5625, 0.7812, 0.5625, 0.8438, 0.5312, 0.875, 0.5312, 0.875, 0.5625, 0.8438, 0.5625, 0.6562, 0.5938, 0.6875, 0.5938, 0.6875, 0.625, 0.6562, 0.625, 0.6562, 0.5312, 0.6875, 0.5312, 0.6875, 0.5625, 0.6562, 0.5625, 0.7188, 0.5312, 0.75, 0.5312, 0.75, 0.5625, 0.7188, 0.5625, 0.6562, 0.7188, 0.6875, 0.7188, 0.6875, 0.75, 0.6562, 0.75, 0.6562, 0.6562, 0.6875, 0.6562, 0.6875, 0.6875, 0.6562, 0.6875, 0.7188, 0.6562, 0.75, 0.6562, 0.75, 0.6875, 0.7188, 0.6875, 0.5312, 0.8438, 0.5625, 0.8438, 0.5625, 0.875, 0.5312, 0.875, 0.5312, 0.7812, 0.5625, 0.7812, 0.5625, 0.8125, 0.5312, 0.8125, 0.5938, 0.7812, 0.625, 0.7812, 0.625, 0.8125, 0.5938, 0.8125, 0.4062, 0.8438, 0.4375, 0.8438, 0.4375, 0.875, 0.4062, 0.875, 0.4062, 0.7812, 0.4375, 0.7812, 0.4375, 0.8125, 0.4062, 0.8125, 0.4688, 0.7812, 0.5, 0.7812, 0.5, 0.8125, 0.4688, 0.8125, 0.4375, 0.9688, 0.4688, 0.9688, 0.4688, 0.9688, 0.4375, 0.9688, 0.4062, 0.9062, 0.4375, 0.9062, 0.4375, 0.9375, 0.4062, 0.9375, 0.4688, 0.9062, 0.5, 0.9062, 0.5, 0.9375, 0.4688, 0.9375, 0.5312, 0.09375, 0.5625, 0.09375, 0.5625, 0.125, 0.5312, 0.125, 0.5312, 0.03125, 0.5625, 0.03125, 0.5625, 0.0625, 0.5312, 0.0625, 0.5938, 0.03125, 0.625, 0.03125, 0.625, 0.0625, 0.5938, 0.0625, 0.4062, 0.09375, 0.4375, 0.09375, 0.4375, 0.125, 0.4062, 0.125, 0.4062, 0.03125, 0.4375, 0.03125, 0.4375, 0.0625, 0.4062, 0.0625, 0.4688, 0.03125, 0.5, 0.03125, 0.5, 0.0625, 0.4688, 0.0625, 0.4062, 0.2188, 0.4375, 0.2188, 0.4375, 0.25, 0.4062, 0.25, 0.4062, 0.1562, 0.4375, 0.1562, 0.4375, 0.1875, 0.4062, 0.1875, 0.4688, 0.1562, 0.5, 0.1562, 0.5, 0.1875, 0.4688, 0.1875, 0.2812, 0.5938, 0.3125, 0.5938, 0.3125, 0.625, 0.2812, 0.625, 0.2812, 0.5312, 0.3125, 0.5312, 0.3125, 0.5625, 0.2812, 0.5625, 0.3438, 0.5312, 0.375, 0.5312, 0.375, 0.5625, 0.3438, 0.5625, 0.1562, 0.5938, 0.1875, 0.5938, 0.1875, 0.625, 0.1562, 0.625, 0.1562, 0.5312, 0.1875, 0.5312, 0.1875, 0.5625, 0.1562, 0.5625, 0.2188, 0.5312, 0.25, 0.5312, 0.25, 0.5625, 0.2188, 0.5625, 0.1562, 0.7188, 0.1875, 0.7188, 0.1875, 0.75, 0.1562, 0.75, 0.1562, 0.6562, 0.1875, 0.6562, 0.1875, 0.6875, 0.1562, 0.6875, 0.2188, 0.6562, 0.25, 0.6562, 0.25, 0.6875, 0.2188, 0.6875, 0.5312, 0.5938, 0.5625, 0.5938, 0.5625, 0.625, 0.5312, 0.625, 0.5312, 0.5312, 0.5625, 0.5312, 0.5625, 0.5625, 0.5312, 0.5625, 0.5938, 0.5312, 0.625, 0.5312, 0.625, 0.5625, 0.5938, 0.5625, 0.4062, 0.5938, 0.4375, 0.5938, 0.4375, 0.625, 0.4062, 0.625, 0.4062, 0.5312, 0.4375, 0.5312, 0.4375, 0.5625, 0.4062, 0.5625, 0.4688, 0.5312, 0.5, 0.5312, 0.5, 0.5625, 0.4688, 0.5625, 0.4062, 0.7188, 0.4375, 0.7188, 0.4375, 0.75, 0.4062, 0.75, 0.4062, 0.6562, 0.4375, 0.6562, 0.4375, 0.6875, 0.4062, 0.6875, 0.4688, 0.6562, 0.5, 0.6562, 0.5, 0.6875, 0.4688, 0.6875, 0.5312, 0.3438, 0.5625, 0.3438, 0.5625, 0.375, 0.5312, 0.375, 0.5312, 0.2812, 0.5625, 0.2812, 0.5625, 0.3125, 0.5312, 0.3125, 0.5938, 0.2812, 0.625, 0.2812, 0.625, 0.3125, 0.5938, 0.3125, 0.4062, 0.3438, 0.4375, 0.3438, 0.4375, 0.375, 0.4062, 0.375, 0.4062, 0.2812, 0.4375, 0.2812, 0.4375, 0.3125, 0.4062, 0.3125, 0.4688, 0.2812, 0.5, 0.2812, 0.5, 0.3125, 0.4688, 0.3125, 0.4062, 0.4688, 0.4375, 0.4688, 0.4375, 0.5, 0.4062, 0.5, 0.4062, 0.4062, 0.4375, 0.4062, 0.4375, 0.4375, 0.4062, 0.4375, 0.4688, 0.4062, 0.5, 0.4062, 0.5, 0.4375, 0.4688, 0.4375, 0.5312, 0.4688, 0.5625, 0.4688, 0.5625, 0.5, 0.5312, 0.5, 0.5312, 0.4062, 0.5625, 0.4062, 0.5625, 0.4375, 0.5312, 0.4375, 0.5938, 0.4062, 0.625, 0.4062, 0.625, 0.4375, 0.5938, 0.4375, 0.5312, 0.7188, 0.5625, 0.7188, 0.5625, 0.75, 0.5312, 0.75, 0.5312, 0.6562, 0.5625, 0.6562, 0.5625, 0.6875, 0.5312, 0.6875, 0.5938, 0.6562, 0.625, 0.6562, 0.625, 0.6875, 0.5938, 0.6875, 0.2812, 0.7188, 0.3125, 0.7188, 0.3125, 0.75, 0.2812, 0.75, 0.2812, 0.6562, 0.3125, 0.6562, 0.3125, 0.6875, 0.2812, 0.6875, 0.3438, 0.6562, 0.375, 0.6562, 0.375, 0.6875, 0.3438, 0.6875, 0.5312, 0.2188, 0.5625, 0.2188, 0.5625, 0.25, 0.5312, 0.25, 0.5312, 0.1562, 0.5625, 0.1562, 0.5625, 0.1875, 0.5312, 0.1875, 0.5938, 0.1562, 0.625, 0.1562, 0.625, 0.1875, 0.5938, 0.1875, 0.5312, 0.9688, 0.5625, 0.9688, 0.5625, 1.0, 0.5312, 1.0, 0.5312, 0.9062, 0.5625, 0.9062, 0.5625, 0.9375, 0.5312, 0.9375, 0.5938, 0.9062, 0.625, 0.9062, 0.625, 0.9375, 0.5938, 0.9375, 0.7812, 0.7188, 0.8125, 0.7188, 0.8125, 0.75, 0.7812, 0.75, 0.7812, 0.6562, 0.8125, 0.6562, 0.8125, 0.6875, 0.7812, 0.6875, 0.8438, 0.6562, 0.875, 0.6562, 0.875, 0.6875, 0.8438, 0.6875, 0.8125, 0.6562, 0.8438, 0.6562, 0.8438, 0.6875, 0.8125, 0.6875, 0.8125, 0.625, 0.8438, 0.625, 0.8438, 0.6562, 0.8125, 0.6562, 0.8438, 0.625, 0.875, 0.625, 0.875, 0.6562, 0.8438, 0.6562, 0.75, 0.6562, 0.7812, 0.6562, 0.7812, 0.6875, 0.75, 0.6875, 0.75, 0.625, 0.7812, 0.625, 0.7812, 0.6562, 0.75, 0.6562, 0.7812, 0.625, 0.8125, 0.625, 0.8125, 0.6562, 0.7812, 0.6562, 0.75, 0.7188, 0.7812, 0.7188, 0.7812, 0.75, 0.75, 0.75, 0.75, 0.6875, 0.7812, 0.6875, 0.7812, 0.7188, 0.75, 0.7188, 0.7812, 0.6875, 0.8125, 0.6875, 0.8125, 0.7188, 0.7812, 0.7188, 0.5625, 0.9062, 0.5938, 0.9062, 0.5938, 0.9375, 0.5625, 0.9375, 0.5625, 0.875, 0.5938, 0.875, 0.5938, 0.9062, 0.5625, 0.9062, 0.5938, 0.875, 0.625, 0.875, 0.625, 0.9062, 0.5938, 0.9062, 0.5, 0.9062, 0.5312, 0.9062, 0.5312, 0.9375, 0.5, 0.9375, 0.5, 0.875, 0.5312, 0.875, 0.5312, 0.9062, 0.5, 0.9062, 0.5312, 0.875, 0.5625, 0.875, 0.5625, 0.9062, 0.5312, 0.9062, 0.5, 0.9688, 0.5312, 0.9688, 0.5312, 1.0, 0.5, 1.0, 0.5, 0.9375, 0.5312, 0.9375, 0.5312, 0.9688, 0.5, 0.9688, 0.5312, 0.9375, 0.5625, 0.9375, 0.5625, 0.9688, 0.5312, 0.9688, 0.5625, 0.1562, 0.5938, 0.1562, 0.5938, 0.1875, 0.5625, 0.1875, 0.5625, 0.125, 0.5938, 0.125, 0.5938, 0.1562, 0.5625, 0.1562, 0.5938, 0.125, 0.625, 0.125, 0.625, 0.1562, 0.5938, 0.1562, 0.5, 0.1562, 0.5312, 0.1562, 0.5312, 0.1875, 0.5, 0.1875, 0.5, 0.125, 0.5312, 0.125, 0.5312, 0.1562, 0.5, 0.1562, 0.5312, 0.125, 0.5625, 0.125, 0.5625, 0.1562, 0.5312, 0.1562, 0.5, 0.2188, 0.5312, 0.2188, 0.5312, 0.25, 0.5, 0.25, 0.5, 0.1875, 0.5312, 0.1875, 0.5312, 0.2188, 0.5, 0.2188, 0.5312, 0.1875, 0.5625, 0.1875, 0.5625, 0.2188, 0.5312, 0.2188, 0.3125, 0.6562, 0.3438, 0.6562, 0.3438, 0.6875, 0.3125, 0.6875, 0.3125, 0.625, 0.3438, 0.625, 0.3438, 0.6562, 0.3125, 0.6562, 0.3438, 0.625, 0.375, 0.625, 0.375, 0.6562, 0.3438, 0.6562, 0.25, 0.6562, 0.2812, 0.6562, 0.2812, 0.6875, 0.25, 0.6875, 0.25, 0.625, 0.2812, 0.625, 0.2812, 0.6562, 0.25, 0.6562, 0.2812, 0.625, 0.3125, 0.625, 0.3125, 0.6562, 0.2812, 0.6562, 0.25, 0.7188, 0.2812, 0.7188, 0.2812, 0.75, 0.25, 0.75, 0.25, 0.6875, 0.2812, 0.6875, 0.2812, 0.7188, 0.25, 0.7188, 0.2812, 0.6875, 0.3125, 0.6875, 0.3125, 0.7188, 0.2812, 0.7188, 0.5625, 0.6562, 0.5938, 0.6562, 0.5938, 0.6875, 0.5625, 0.6875, 0.5625, 0.625, 0.5938, 0.625, 0.5938, 0.6562, 0.5625, 0.6562, 0.5938, 0.625, 0.625, 0.625, 0.625, 0.6562, 0.5938, 0.6562, 0.5, 0.6562, 0.5312, 0.6562, 0.5312, 0.6875, 0.5, 0.6875, 0.5, 0.625, 0.5312, 0.625, 0.5312, 0.6562, 0.5, 0.6562, 0.5312, 0.625, 0.5625, 0.625, 0.5625, 0.6562, 0.5312, 0.6562, 0.5, 0.7188, 0.5312, 0.7188, 0.5312, 0.75, 0.5, 0.75, 0.5, 0.6875, 0.5312, 0.6875, 0.5312, 0.7188, 0.5, 0.7188, 0.5312, 0.6875, 0.5625, 0.6875, 0.5625, 0.7188, 0.5312, 0.7188, 0.5625, 0.4062, 0.5938, 0.4062, 0.5938, 0.4375, 0.5625, 0.4375, 0.5625, 0.375, 0.5938, 0.375, 0.5938, 0.4062, 0.5625, 0.4062, 0.5938, 0.375, 0.625, 0.375, 0.625, 0.4062, 0.5938, 0.4062, 0.5, 0.4062, 0.5312, 0.4062, 0.5312, 0.4375, 0.5, 0.4375, 0.5, 0.375, 0.5312, 0.375, 0.5312, 0.4062, 0.5, 0.4062, 0.5312, 0.375, 0.5625, 0.375, 0.5625, 0.4062, 0.5312, 0.4062, 0.5, 0.4688, 0.5312, 0.4688, 0.5312, 0.5, 0.5, 0.5, 0.5, 0.4375, 0.5312, 0.4375, 0.5312, 0.4688, 0.5, 0.4688, 0.5312, 0.4375, 0.5625, 0.4375, 0.5625, 0.4688, 0.5312, 0.4688, 0.4375, 0.4062, 0.4688, 0.4062, 0.4688, 0.4375, 0.4375, 0.4375, 0.4375, 0.375, 0.4688, 0.375, 0.4688, 0.4062, 0.4375, 0.4062, 0.4688, 0.375, 0.5, 0.375, 0.5, 0.4062, 0.4688, 0.4062, 0.375, 0.4062, 0.4062, 0.4062, 0.4062, 0.4375, 0.375, 0.4375, 0.375, 0.375, 0.4062, 0.375, 0.4062, 0.4062, 0.375, 0.4062, 0.4062, 0.375, 0.4375, 0.375, 0.4375, 0.4062, 0.4062, 0.4062, 0.375, 0.4688, 0.4062, 0.4688, 0.4062, 0.5, 0.375, 0.5, 0.375, 0.4375, 0.4062, 0.4375, 0.4062, 0.4688, 0.375, 0.4688, 0.4062, 0.4375, 0.4375, 0.4375, 0.4375, 0.4688, 0.4062, 0.4688, 0.4375, 0.2812, 0.4688, 0.2812, 0.4688, 0.3125, 0.4375, 0.3125, 0.4375, 0.25, 0.4688, 0.25, 0.4688, 0.2812, 0.4375, 0.2812, 0.4688, 0.25, 0.5, 0.25, 0.5, 0.2812, 0.4688, 0.2812, 0.375, 0.2812, 0.4062, 0.2812, 0.4062, 0.3125, 0.375, 0.3125, 0.375, 0.25, 0.4062, 0.25, 0.4062, 0.2812, 0.375, 0.2812, 0.4062, 0.25, 0.4375, 0.25, 0.4375, 0.2812, 0.4062, 0.2812, 0.375, 0.3438, 0.4062, 0.3438, 0.4062, 0.375, 0.375, 0.375, 0.375, 0.3125, 0.4062, 0.3125, 0.4062, 0.3438, 0.375, 0.3438, 0.4062, 0.3125, 0.4375, 0.3125, 0.4375, 0.3438, 0.4062, 0.3438, 0.5625, 0.2812, 0.5938, 0.2812, 0.5938, 0.3125, 0.5625, 0.3125, 0.5625, 0.25, 0.5938, 0.25, 0.5938, 0.2812, 0.5625, 0.2812, 0.5938, 0.25, 0.625, 0.25, 0.625, 0.2812, 0.5938, 0.2812, 0.5, 0.2812, 0.5312, 0.2812, 0.5312, 0.3125, 0.5, 0.3125, 0.5, 0.25, 0.5312, 0.25, 0.5312, 0.2812, 0.5, 0.2812, 0.5312, 0.25, 0.5625, 0.25, 0.5625, 0.2812, 0.5312, 0.2812, 0.5, 0.3438, 0.5312, 0.3438, 0.5312, 0.375, 0.5, 0.375, 0.5, 0.3125, 0.5312, 0.3125, 0.5312, 0.3438, 0.5, 0.3438, 0.5312, 0.3125, 0.5625, 0.3125, 0.5625, 0.3438, 0.5312, 0.3438, 0.4375, 0.6562, 0.4688, 0.6562, 0.4688, 0.6875, 0.4375, 0.6875, 0.4375, 0.625, 0.4688, 0.625, 0.4688, 0.6562, 0.4375, 0.6562, 0.4688, 0.625, 0.5, 0.625, 0.5, 0.6562, 0.4688, 0.6562, 0.375, 0.6562, 0.4062, 0.6562, 0.4062, 0.6875, 0.375, 0.6875, 0.375, 0.625, 0.4062, 0.625, 0.4062, 0.6562, 0.375, 0.6562, 0.4062, 0.625, 0.4375, 0.625, 0.4375, 0.6562, 0.4062, 0.6562, 0.375, 0.7188, 0.4062, 0.7188, 0.4062, 0.75, 0.375, 0.75, 0.375, 0.6875, 0.4062, 0.6875, 0.4062, 0.7188, 0.375, 0.7188, 0.4062, 0.6875, 0.4375, 0.6875, 0.4375, 0.7188, 0.4062, 0.7188, 0.4375, 0.5312, 0.4688, 0.5312, 0.4688, 0.5625, 0.4375, 0.5625, 0.4375, 0.5, 0.4688, 0.5, 0.4688, 0.5312, 0.4375, 0.5312, 0.4688, 0.5, 0.5, 0.5, 0.5, 0.5312, 0.4688, 0.5312, 0.375, 0.5312, 0.4062, 0.5312, 0.4062, 0.5625, 0.375, 0.5625, 0.375, 0.5, 0.4062, 0.5, 0.4062, 0.5312, 0.375, 0.5312, 0.4062, 0.5, 0.4375, 0.5, 0.4375, 0.5312, 0.4062, 0.5312, 0.375, 0.5938, 0.4062, 0.5938, 0.4062, 0.625, 0.375, 0.625, 0.375, 0.5625, 0.4062, 0.5625, 0.4062, 0.5938, 0.375, 0.5938, 0.4062, 0.5625, 0.4375, 0.5625, 0.4375, 0.5938, 0.4062, 0.5938, 0.5625, 0.5312, 0.5938, 0.5312, 0.5938, 0.5625, 0.5625, 0.5625, 0.5625, 0.5, 0.5938, 0.5, 0.5938, 0.5312, 0.5625, 0.5312, 0.5938, 0.5, 0.625, 0.5, 0.625, 0.5312, 0.5938, 0.5312, 0.5, 0.5312, 0.5312, 0.5312, 0.5312, 0.5625, 0.5, 0.5625, 0.5, 0.5, 0.5312, 0.5, 0.5312, 0.5312, 0.5, 0.5312, 0.5312, 0.5, 0.5625, 0.5, 0.5625, 0.5312, 0.5312, 0.5312, 0.5, 0.5938, 0.5312, 0.5938, 0.5312, 0.625, 0.5, 0.625, 0.5, 0.5625, 0.5312, 0.5625, 0.5312, 0.5938, 0.5, 0.5938, 0.5312, 0.5625, 0.5625, 0.5625, 0.5625, 0.5938, 0.5312, 0.5938, 0.1875, 0.6562, 0.2188, 0.6562, 0.2188, 0.6875, 0.1875, 0.6875, 0.1875, 0.625, 0.2188, 0.625, 0.2188, 0.6562, 0.1875, 0.6562, 0.2188, 0.625, 0.25, 0.625, 0.25, 0.6562, 0.2188, 0.6562, 0.125, 0.6562, 0.1562, 0.6562, 0.1562, 0.6875, 0.125, 0.6875, 0.125, 0.625, 0.1562, 0.625, 0.1562, 0.6562, 0.125, 0.6562, 0.1562, 0.625, 0.1875, 0.625, 0.1875, 0.6562, 0.1562, 0.6562, 0.125, 0.7188, 0.1562, 0.7188, 0.1562, 0.75, 0.125, 0.75, 0.125, 0.6875, 0.1562, 0.6875, 0.1562, 0.7188, 0.125, 0.7188, 0.1562, 0.6875, 0.1875, 0.6875, 0.1875, 0.7188, 0.1562, 0.7188, 0.1875, 0.5312, 0.2188, 0.5312, 0.2188, 0.5625, 0.1875, 0.5625, 0.1875, 0.5, 0.2188, 0.5, 0.2188, 0.5312, 0.1875, 0.5312, 0.2188, 0.5, 0.25, 0.5, 0.25, 0.5312, 0.2188, 0.5312, 0.125, 0.5312, 0.1562, 0.5312, 0.1562, 0.5625, 0.125, 0.5625, 0.125, 0.5, 0.1562, 0.5, 0.1562, 0.5312, 0.125, 0.5312, 0.1562, 0.5, 0.1875, 0.5, 0.1875, 0.5312, 0.1562, 0.5312, 0.125, 0.5938, 0.1562, 0.5938, 0.1562, 0.625, 0.125, 0.625, 0.125, 0.5625, 0.1562, 0.5625, 0.1562, 0.5938, 0.125, 0.5938, 0.1562, 0.5625, 0.1875, 0.5625, 0.1875, 0.5938, 0.1562, 0.5938, 0.3125, 0.5312, 0.3438, 0.5312, 0.3438, 0.5625, 0.3125, 0.5625, 0.3125, 0.5, 0.3438, 0.5, 0.3438, 0.5312, 0.3125, 0.5312, 0.3438, 0.5, 0.375, 0.5, 0.375, 0.5312, 0.3438, 0.5312, 0.25, 0.5312, 0.2812, 0.5312, 0.2812, 0.5625, 0.25, 0.5625, 0.25, 0.5, 0.2812, 0.5, 0.2812, 0.5312, 0.25, 0.5312, 0.2812, 0.5, 0.3125, 0.5, 0.3125, 0.5312, 0.2812, 0.5312, 0.25, 0.5938, 0.2812, 0.5938, 0.2812, 0.625, 0.25, 0.625, 0.25, 0.5625, 0.2812, 0.5625, 0.2812, 0.5938, 0.25, 0.5938, 0.2812, 0.5625, 0.3125, 0.5625, 0.3125, 0.5938, 0.2812, 0.5938, 0.4375, 0.1562, 0.4688, 0.1562, 0.4688, 0.1875, 0.4375, 0.1875, 0.4375, 0.125, 0.4688, 0.125, 0.4688, 0.1562, 0.4375, 0.1562, 0.4688, 0.125, 0.5, 0.125, 0.5, 0.1562, 0.4688, 0.1562, 0.375, 0.1562, 0.4062, 0.1562, 0.4062, 0.1875, 0.375, 0.1875, 0.375, 0.125, 0.4062, 0.125, 0.4062, 0.1562, 0.375, 0.1562, 0.4062, 0.125, 0.4375, 0.125, 0.4375, 0.1562, 0.4062, 0.1562, 0.375, 0.2188, 0.4062, 0.2188, 0.4062, 0.25, 0.375, 0.25, 0.375, 0.1875, 0.4062, 0.1875, 0.4062, 0.2188, 0.375, 0.2188, 0.4062, 0.1875, 0.4375, 0.1875, 0.4375, 0.2188, 0.4062, 0.2188, 0.4375, 0.03125, 0.4688, 0.03125, 0.4688, 0.0625, 0.4375, 0.0625, 0.4375, 0.0, 0.4688, 0.0, 0.4688, 0.03125, 0.4375, 0.03125, 0.4688, 0.0, 0.5, 0.0, 0.5, 0.03125, 0.4688, 0.03125, 0.375, 0.03125, 0.4062, 0.03125, 0.4062, 0.0625, 0.375, 0.0625, 0.375, 0.0, 0.4062, 0.0, 0.4062, 0.03125, 0.375, 0.03125, 0.4062, 0.0, 0.4375, 0.0, 0.4375, 0.03125, 0.4062, 0.03125, 0.375, 0.09375, 0.4062, 0.09375, 0.4062, 0.125, 0.375, 0.125, 0.375, 0.0625, 0.4062, 0.0625, 0.4062, 0.09375, 0.375, 0.09375, 0.4062, 0.0625, 0.4375, 0.0625, 0.4375, 0.09375, 0.4062, 0.09375, 0.5625, 0.03125, 0.5938, 0.03125, 0.5938, 0.0625, 0.5625, 0.0625, 0.5625, 0.0, 0.5938, 0.0, 0.5938, 0.03125, 0.5625, 0.03125, 0.5938, 0.0, 0.625, 0.0, 0.625, 0.03125, 0.5938, 0.03125, 0.5, 0.03125, 0.5312, 0.03125, 0.5312, 0.0625, 0.5, 0.0625, 0.5, 0.0, 0.5312, 0.0, 0.5312, 0.03125, 0.5, 0.03125, 0.5312, 0.0, 0.5625, 0.0, 0.5625, 0.03125, 0.5312, 0.03125, 0.5, 0.09375, 0.5312, 0.09375, 0.5312, 0.125, 0.5, 0.125, 0.5, 0.0625, 0.5312, 0.0625, 0.5312, 0.09375, 0.5, 0.09375, 0.5312, 0.0625, 0.5625, 0.0625, 0.5625, 0.09375, 0.5312, 0.09375, 0.4375, 0.9062, 0.4688, 0.9062, 0.4688, 0.9375, 0.4375, 0.9375, 0.4375, 0.875, 0.4688, 0.875, 0.4688, 0.9062, 0.4375, 0.9062, 0.4688, 0.875, 0.5, 0.875, 0.5, 0.9062, 0.4688, 0.9062, 0.375, 0.9062, 0.4062, 0.9062, 0.4062, 0.9375, 0.375, 0.9375, 0.375, 0.875, 0.4062, 0.875, 0.4062, 0.9062, 0.375, 0.9062, 0.4062, 0.875, 0.4375, 0.875, 0.4375, 0.9062, 0.4062, 0.9062, 0.375, 0.9688, 0.4062, 0.9688, 0.4062, 1.0, 0.375, 1.0, 0.375, 0.9375, 0.4062, 0.9375, 0.4062, 0.9688, 0.375, 0.9688, 0.4062, 0.9375, 0.4375, 0.9375, 0.4375, 0.9688, 0.4062, 0.9688, 0.4375, 0.7812, 0.4688, 0.7812, 0.4688, 0.8125, 0.4375, 0.8125, 0.5, 0.7812, 0.4688, 0.7812, 0.4688, 0.7812, 0.5, 0.7812, 0.4062, 0.7812, 0.4062, 0.75, 0.4062, 0.75, 0.4062, 0.7812, 0.375, 0.7812, 0.4062, 0.7812, 0.4062, 0.8125, 0.375, 0.8125, 0.375, 0.75, 0.4062, 0.75, 0.4062, 0.7812, 0.375, 0.7812, 0.4375, 0.7812, 0.4062, 0.7812, 0.4062, 0.7812, 0.4375, 0.7812, 0.375, 0.8438, 0.4062, 0.8438, 0.4062, 0.875, 0.375, 0.875, 0.375, 0.8125, 0.4062, 0.8125, 0.4062, 0.8438, 0.375, 0.8438, 0.4062, 0.8125, 0.4375, 0.8125, 0.4375, 0.8438, 0.4062, 0.8438, 0.5625, 0.7812, 0.5938, 0.7812, 0.5938, 0.8125, 0.5625, 0.8125, 0.5625, 0.75, 0.5938, 0.75, 0.5938, 0.7812, 0.5625, 0.7812, 0.5938, 0.75, 0.625, 0.75, 0.625, 0.7812, 0.5938, 0.7812, 0.5, 0.7812, 0.5312, 0.7812, 0.5312, 0.8125, 0.5, 0.8125, 0.5, 0.75, 0.5312, 0.75, 0.5312, 0.7812, 0.5, 0.7812, 0.5312, 0.75, 0.5625, 0.75, 0.5625, 0.7812, 0.5312, 0.7812, 0.5, 0.8438, 0.5312, 0.8438, 0.5312, 0.875, 0.5, 0.875, 0.5, 0.8125, 0.5312, 0.8125, 0.5312, 0.8438, 0.5, 0.8438, 0.5312, 0.8125, 0.5625, 0.8125, 0.5625, 0.8438, 0.5312, 0.8438, 0.6875, 0.6562, 0.7188, 0.6562, 0.7188, 0.6875, 0.6875, 0.6875, 0.6875, 0.625, 0.7188, 0.625, 0.7188, 0.6562, 0.6875, 0.6562, 0.7188, 0.625, 0.75, 0.625, 0.75, 0.6562, 0.7188, 0.6562, 0.625, 0.6562, 0.6562, 0.6562, 0.6562, 0.6875, 0.625, 0.6875, 0.625, 0.625, 0.6562, 0.625, 0.6562, 0.6562, 0.625, 0.6562, 0.6562, 0.625, 0.6875, 0.625, 0.6875, 0.6562, 0.6562, 0.6562, 0.625, 0.7188, 0.6562, 0.7188, 0.6562, 0.75, 0.625, 0.75, 0.625, 0.6875, 0.6562, 0.6875, 0.6562, 0.7188, 0.625, 0.7188, 0.6562, 0.6875, 0.6875, 0.6875, 0.6875, 0.7188, 0.6562, 0.7188, 0.6875, 0.5312, 0.7188, 0.5312, 0.7188, 0.5625, 0.6875, 0.5625, 0.6875, 0.5, 0.7188, 0.5, 0.7188, 0.5312, 0.6875, 0.5312, 0.7188, 0.5, 0.75, 0.5, 0.75, 0.5312, 0.7188, 0.5312, 0.625, 0.5312, 0.6562, 0.5312, 0.6562, 0.5625, 0.625, 0.5625, 0.625, 0.5, 0.6562, 0.5, 0.6562, 0.5312, 0.625, 0.5312, 0.6562, 0.5, 0.6875, 0.5, 0.6875, 0.5312, 0.6562, 0.5312, 0.625, 0.5938, 0.6562, 0.5938, 0.6562, 0.625, 0.625, 0.625, 0.625, 0.5625, 0.6562, 0.5625, 0.6562, 0.5938, 0.625, 0.5938, 0.6562, 0.5625, 0.6875, 0.5625, 0.6875, 0.5938, 0.6562, 0.5938, 0.8125, 0.5312, 0.8438, 0.5312, 0.8438, 0.5625, 0.8125, 0.5625, 0.8125, 0.5, 0.8438, 0.5, 0.8438, 0.5312, 0.8125, 0.5312, 0.8438, 0.5, 0.875, 0.5, 0.875, 0.5312, 0.8438, 0.5312, 0.75, 0.5312, 0.7812, 0.5312, 0.7812, 0.5625, 0.75, 0.5625, 0.75, 0.5, 0.7812, 0.5, 0.7812, 0.5312, 0.75, 0.5312, 0.7812, 0.5, 0.8125, 0.5, 0.8125, 0.5312, 0.7812, 0.5312, 0.75, 0.5938, 0.7812, 0.5938, 0.7812, 0.625, 0.75, 0.625, 0.75, 0.5625, 0.7812, 0.5625, 0.7812, 0.5938, 0.75, 0.5938, 0.7812, 0.5625, 0.8125, 0.5625, 0.8125, 0.5938, 0.7812, 0.5938, 0.8125, 0.5938, 0.8438, 0.5938, 0.8438, 0.625, 0.8125, 0.625, 0.8125, 0.5625, 0.8438, 0.5625, 0.8438, 0.5938, 0.8125, 0.5938, 0.8438, 0.5625, 0.875, 0.5625, 0.875, 0.5938, 0.8438, 0.5938, 0.6875, 0.5938, 0.7188, 0.5938, 0.7188, 0.625, 0.6875, 0.625, 0.6875, 0.5625, 0.7188, 0.5625, 0.7188, 0.5938, 0.6875, 0.5938, 0.7188, 0.5625, 0.75, 0.5625, 0.75, 0.5938, 0.7188, 0.5938, 0.6875, 0.7188, 0.7188, 0.7188, 0.7188, 0.75, 0.6875, 0.75, 0.6875, 0.6875, 0.7188, 0.6875, 0.7188, 0.7188, 0.6875, 0.7188, 0.7188, 0.6875, 0.75, 0.6875, 0.75, 0.7188, 0.7188, 0.7188, 0.5625, 0.8438, 0.5938, 0.8438, 0.5938, 0.875, 0.5625, 0.875, 0.5625, 0.8125, 0.5938, 0.8125, 0.5938, 0.8438, 0.5625, 0.8438, 0.5938, 0.8125, 0.625, 0.8125, 0.625, 0.8438, 0.5938, 0.8438, 0.4375, 0.8438, 0.4688, 0.8438, 0.4688, 0.875, 0.4375, 0.875, 0.4375, 0.8125, 0.4688, 0.8125, 0.4688, 0.8438, 0.4375, 0.8438, 0.4688, 0.8125, 0.5, 0.8125, 0.5, 0.8438, 0.4688, 0.8438, 0.4062, 1.0, 0.4062, 0.9688, 0.4062, 0.9688, 0.4062, 1.0, 0.4375, 0.9375, 0.4688, 0.9375, 0.4688, 0.9688, 0.4375, 0.9688, 0.4688, 0.9375, 0.5, 0.9375, 0.5, 0.9688, 0.4688, 0.9688, 0.5625, 0.09375, 0.5938, 0.09375, 0.5938, 0.125, 0.5625, 0.125, 0.5625, 0.0625, 0.5938, 0.0625, 0.5938, 0.09375, 0.5625, 0.09375, 0.5938, 0.0625, 0.625, 0.0625, 0.625, 0.09375, 0.5938, 0.09375, 0.4375, 0.09375, 0.4688, 0.09375, 0.4688, 0.125, 0.4375, 0.125, 0.4375, 0.0625, 0.4688, 0.0625, 0.4688, 0.09375, 0.4375, 0.09375, 0.4688, 0.0625, 0.5, 0.0625, 0.5, 0.09375, 0.4688, 0.09375, 0.4375, 0.2188, 0.4688, 0.2188, 0.4688, 0.25, 0.4375, 0.25, 0.4375, 0.1875, 0.4688, 0.1875, 0.4688, 0.2188, 0.4375, 0.2188, 0.4688, 0.1875, 0.5, 0.1875, 0.5, 0.2188, 0.4688, 0.2188, 0.3125, 0.5938, 0.3438, 0.5938, 0.3438, 0.625, 0.3125, 0.625, 0.3125, 0.5625, 0.3438, 0.5625, 0.3438, 0.5938, 0.3125, 0.5938, 0.3438, 0.5625, 0.375, 0.5625, 0.375, 0.5938, 0.3438, 0.5938, 0.1875, 0.5938, 0.2188, 0.5938, 0.2188, 0.625, 0.1875, 0.625, 0.1875, 0.5625, 0.2188, 0.5625, 0.2188, 0.5938, 0.1875, 0.5938, 0.2188, 0.5625, 0.25, 0.5625, 0.25, 0.5938, 0.2188, 0.5938, 0.1875, 0.7188, 0.2188, 0.7188, 0.2188, 0.75, 0.1875, 0.75, 0.1875, 0.6875, 0.2188, 0.6875, 0.2188, 0.7188, 0.1875, 0.7188, 0.2188, 0.6875, 0.25, 0.6875, 0.25, 0.7188, 0.2188, 0.7188, 0.5625, 0.5938, 0.5938, 0.5938, 0.5938, 0.625, 0.5625, 0.625, 0.5625, 0.5625, 0.5938, 0.5625, 0.5938, 0.5938, 0.5625, 0.5938, 0.5938, 0.5625, 0.625, 0.5625, 0.625, 0.5938, 0.5938, 0.5938, 0.4375, 0.5938, 0.4688, 0.5938, 0.4688, 0.625, 0.4375, 0.625, 0.4375, 0.5625, 0.4688, 0.5625, 0.4688, 0.5938, 0.4375, 0.5938, 0.4688, 0.5625, 0.5, 0.5625, 0.5, 0.5938, 0.4688, 0.5938, 0.4375, 0.7188, 0.4688, 0.7188, 0.4688, 0.75, 0.4375, 0.75, 0.4375, 0.6875, 0.4688, 0.6875, 0.4688, 0.7188, 0.4375, 0.7188, 0.4688, 0.6875, 0.5, 0.6875, 0.5, 0.7188, 0.4688, 0.7188, 0.5625, 0.3438, 0.5938, 0.3438, 0.5938, 0.375, 0.5625, 0.375, 0.5625, 0.3125, 0.5938, 0.3125, 0.5938, 0.3438, 0.5625, 0.3438, 0.5938, 0.3125, 0.625, 0.3125, 0.625, 0.3438, 0.5938, 0.3438, 0.4375, 0.3438, 0.4688, 0.3438, 0.4688, 0.375, 0.4375, 0.375, 0.4375, 0.3125, 0.4688, 0.3125, 0.4688, 0.3438, 0.4375, 0.3438, 0.4688, 0.3125, 0.5, 0.3125, 0.5, 0.3438, 0.4688, 0.3438, 0.4375, 0.4688, 0.4688, 0.4688, 0.4688, 0.5, 0.4375, 0.5, 0.4375, 0.4375, 0.4688, 0.4375, 0.4688, 0.4688, 0.4375, 0.4688, 0.4688, 0.4375, 0.5, 0.4375, 0.5, 0.4688, 0.4688, 0.4688, 0.5625, 0.4688, 0.5938, 0.4688, 0.5938, 0.5, 0.5625, 0.5, 0.5625, 0.4375, 0.5938, 0.4375, 0.5938, 0.4688, 0.5625, 0.4688, 0.5938, 0.4375, 0.625, 0.4375, 0.625, 0.4688, 0.5938, 0.4688, 0.5625, 0.7188, 0.5938, 0.7188, 0.5938, 0.75, 0.5625, 0.75, 0.5625, 0.6875, 0.5938, 0.6875, 0.5938, 0.7188, 0.5625, 0.7188, 0.5938, 0.6875, 0.625, 0.6875, 0.625, 0.7188, 0.5938, 0.7188, 0.3125, 0.7188, 0.3438, 0.7188, 0.3438, 0.75, 0.3125, 0.75, 0.3125, 0.6875, 0.3438, 0.6875, 0.3438, 0.7188, 0.3125, 0.7188, 0.3438, 0.6875, 0.375, 0.6875, 0.375, 0.7188, 0.3438, 0.7188, 0.5625, 0.2188, 0.5938, 0.2188, 0.5938, 0.25, 0.5625, 0.25, 0.5625, 0.1875, 0.5938, 0.1875, 0.5938, 0.2188, 0.5625, 0.2188, 0.5938, 0.1875, 0.625, 0.1875, 0.625, 0.2188, 0.5938, 0.2188, 0.5625, 0.9688, 0.5938, 0.9688, 0.5938, 1.0, 0.5625, 1.0, 0.5625, 0.9375, 0.5938, 0.9375, 0.5938, 0.9688, 0.5625, 0.9688, 0.5938, 0.9375, 0.625, 0.9375, 0.625, 0.9688, 0.5938, 0.9688, 0.8125, 0.7188, 0.8438, 0.7188, 0.8438, 0.75, 0.8125, 0.75, 0.8125, 0.6875, 0.8438, 0.6875, 0.8438, 0.7188, 0.8125, 0.7188, 0.8438, 0.6875, 0.875, 0.6875, 0.875, 0.7188, 0.8438, 0.7188, 0.4375, 0.75, 0.4688, 0.75, 0.4688, 0.7812, 0.4375, 0.7812, 0.4688, 0.75, 0.5, 0.75, 0.5, 0.7812, 0.4688, 0.7812, 0.4062, 0.75, 0.4375, 0.75, 0.4375, 0.7812, 0.4062, 0.7812, 0.4375, 0.75, 0.4688, 0.75, 0.4688, 0.75, 0.4375, 0.75, 0.5, 0.75, 0.5, 0.7812, 0.5, 0.7812, 0.5, 0.75, 0.4688, 0.75, 0.5, 0.75, 0.5, 0.75, 0.4688, 0.75, 0.4688, 0.7812, 0.4375, 0.7812, 0.4375, 0.7812, 0.4688, 0.7812, 0.4062, 0.75, 0.4375, 0.75, 0.4375, 0.75, 0.4062, 0.75, 0.4062, 1.0, 0.4062, 0.9688, 0.4062, 0.9688, 0.4062, 1.0, 0.4688, 0.9688, 0.5, 0.9688, 0.5, 0.9688, 0.4688, 0.9688, 0.5, 0.0, 0.4688, 0.0, 0.4688, 0.0, 0.5, 0.0, 0.4062, 0.9688, 0.4375, 0.9688, 0.4375, 0.9688, 0.4062, 0.9688, 0.5, 0.0, 0.4688, 0.0, 0.4688, 0.0, 0.5, 0.0, 0.4688, 0.9688, 0.5, 0.9688, 0.5, 0.9688, 0.4688, 0.9688, 0.4688, 0.0, 0.4375, 0.0, 0.4375, 0.0, 0.4688, 0.0, 0.5, 0.9688, 0.5, 1.0, 0.5, 1.0, 0.5, 0.9688, 0.4688, 0.9688, 0.5, 0.9688, 0.5, 1.0, 0.4688, 1.0, 0.4062, 0.9688, 0.4375, 0.9688, 0.4375, 1.0, 0.4062, 1.0, 0.4375, 0.9688, 0.4688, 0.9688, 0.4688, 1.0, 0.4375, 1.0, 0.5, 0.9688, 0.5, 1.0, 0.5, 1.0, 0.5, 0.9688, 0.4375, 0.9688, 0.4688, 0.9688, 0.4688, 0.9688, 0.4375, 0.9688, 0.4062, 0.9688, 0.4375, 0.9688, 0.4375, 0.9688, 0.4062, 0.9688, 0.4688, 0.0, 0.4375, 0.0, 0.4375, 0.0, 0.4688, 0.0, 0.4375, 0.0, 0.4062, 0.0, 0.4062, 0.0, 0.4375, 0.0, 0.3805, 0.2444, 0.3805, 0.1378, 0.3805, 0.1378, 0.3805, 0.2444, 0.3837, 0.4909, 0.3837, 0.2591, 0.3837, 0.2591, 0.3837, 0.4909, 0.6215, 0.6135, 0.3785, 0.6142, 0.3785, 0.6142, 0.6215, 0.6135, 0.3807, 0.994, 0.3807, 0.756, 0.3807, 0.756, 0.3807, 0.994, 0.125, 0.625, 0.375, 0.625, 0.375, 0.75, 0.125, 0.75, 0.625, 0.625, 0.875, 0.625, 0.875, 0.75, 0.625, 0.75, 0.6163, 0.2605, 0.3837, 0.2591, 0.375, 0.25, 0.625, 0.25, 0.3837, 0.2591, 0.3837, 0.4909, 0.375, 0.5, 0.375, 0.25, 0.6163, 0.4895, 0.6163, 0.2605, 0.625, 0.25, 0.625, 0.5, 0.3837, 0.4909, 0.6163, 0.4895, 0.625, 0.5, 0.375, 0.5, 0.3807, 0.994, 0.6193, 0.9931, 0.625, 1.0, 0.375, 1.0, 0.6193, 0.7569, 0.3807, 0.756, 0.375, 0.75, 0.625, 0.75, 0.3807, 0.756, 0.3807, 0.994, 0.375, 1.0, 0.375, 0.75, 0.6193, 0.9931, 0.6193, 0.7569, 0.625, 0.75, 0.625, 1.0, 0.625, 0.6178, 0.875, 0.6178, 0.875, 0.625, 0.625, 0.625, 0.125, 0.6178, 0.375, 0.6178, 0.375, 0.625, 0.125, 0.625, 0.375, 0.6178, 0.625, 0.6178, 0.625, 0.625, 0.375, 0.625, 0.3805, 0.005637, 0.6195, 0.006692, 0.6195, 0.006692, 0.3805, 0.005637, 0.3794, 0.7454, 0.3794, 0.6296, 0.3794, 0.6296, 0.3794, 0.7454, 0.125, 0.5, 0.375, 0.5, 0.375, 0.6178, 0.125, 0.6178, 0.625, 0.5, 0.875, 0.5, 0.875, 0.6178, 0.625, 0.6178, 0.375, 0.125, 0.625, 0.125, 0.625, 0.1322, 0.375, 0.1322, 0.6215, 0.5043, 0.3785, 0.5036, 0.375, 0.5, 0.625, 0.5, 0.3785, 0.5036, 0.3785, 0.6142, 0.375, 0.6178, 0.375, 0.5, 0.6215, 0.6135, 0.6215, 0.5043, 0.625, 0.5, 0.625, 0.6178, 0.3785, 0.6142, 0.6215, 0.6135, 0.625, 0.6178, 0.375, 0.6178, 0.6206, 0.7446, 0.6206, 0.6304, 0.625, 0.625, 0.625, 0.75, 0.3794, 0.7454, 0.6206, 0.7446, 0.625, 0.75, 0.375, 0.75, 0.3794, 0.6296, 0.3794, 0.7454, 0.375, 0.75, 0.375, 0.625, 0.6206, 0.6304, 0.3794, 0.6296, 0.375, 0.625, 0.625, 0.625, 0.6195, 0.2433, 0.6195, 0.1389, 0.625, 0.1322, 0.625, 0.25, 0.3805, 0.2444, 0.6195, 0.2433, 0.625, 0.25, 0.375, 0.25, 0.3805, 0.1378, 0.3805, 0.2444, 0.375, 0.25, 0.375, 0.1322, 0.6195, 0.1389, 0.3805, 0.1378, 0.375, 0.1322, 0.625, 0.1322, 0.3805, 0.005637, 0.3805, 0.1194, 0.375, 0.125, 0.375, 0.0, 0.6195, 0.006692, 0.3805, 0.005637, 0.375, 0.0, 0.625, 0.0, 0.6195, 0.1183, 0.6195, 0.006692, 0.625, 0.0, 0.625, 0.125, 0.3805, 0.1194, 0.6195, 0.1183, 0.625, 0.125, 0.375, 0.125, 0.3837, 0.2591, 0.6163, 0.2605, 0.6163, 0.4895, 0.3837, 0.4909, 0.6163, 0.2605, 0.6163, 0.4895, 0.6163, 0.4895, 0.6163, 0.2605, 0.3837, 0.2591, 0.6163, 0.2605, 0.6163, 0.2605, 0.3837, 0.2591, 0.6163, 0.4895, 0.3837, 0.4909, 0.3837, 0.4909, 0.6163, 0.4895, 0.3807, 0.756, 0.6193, 0.7569, 0.6193, 0.9931, 0.3807, 0.994, 0.6193, 0.9931, 0.3807, 0.994, 0.3807, 0.994, 0.6193, 0.9931, 0.6193, 0.7569, 0.6193, 0.9931, 0.6193, 0.9931, 0.6193, 0.7569, 0.3807, 0.756, 0.6193, 0.7569, 0.6193, 0.7569, 0.3807, 0.756, 0.3805, 0.1378, 0.6195, 0.1389, 0.6195, 0.2433, 0.3805, 0.2444, 0.3794, 0.6296, 0.6206, 0.6304, 0.6206, 0.7446, 0.3794, 0.7454, 0.3805, 0.005637, 0.6195, 0.006692, 0.6195, 0.1183, 0.3805, 0.1194, 0.3785, 0.5036, 0.6215, 0.5043, 0.6215, 0.6135, 0.3785, 0.6142, 0.3794, 0.6296, 0.6206, 0.6304, 0.6206, 0.6304, 0.3794, 0.6296, 0.6195, 0.006692, 0.6195, 0.1183, 0.6195, 0.1183, 0.6195, 0.006692, 0.3805, 0.1378, 0.6195, 0.1389, 0.6195, 0.1389, 0.3805, 0.1378, 0.6195, 0.1183, 0.3805, 0.1194, 0.3805, 0.1194, 0.6195, 0.1183, 0.3785, 0.5036, 0.6215, 0.5043, 0.6215, 0.5043, 0.3785, 0.5036, 0.6206, 0.6304, 0.6206, 0.7446, 0.6206, 0.7446, 0.6206, 0.6304, 0.3785, 0.6142, 0.3785, 0.5036, 0.3785, 0.5036, 0.3785, 0.6142, 0.6195, 0.1389, 0.6195, 0.2433, 0.6195, 0.2433, 0.6195, 0.1389, 0.6206, 0.7446, 0.3794, 0.7454, 0.3794, 0.7454, 0.6206, 0.7446, 0.3805, 0.1194, 0.3805, 0.005637, 0.3805, 0.005637, 0.3805, 0.1194, 0.6215, 0.5043, 0.6215, 0.6135, 0.6215, 0.6135, 0.6215, 0.5043, 0.6195, 0.2433, 0.3805, 0.2444, 0.3805, 0.2444, 0.6195, 0.2433, 1.0, 0.5, 1.0, 1.0, 0.9375, 1.0, 0.9375, 0.5, 0.9375, 0.5, 0.9375, 1.0, 0.875, 1.0, 0.875, 0.5, 0.875, 0.5, 0.875, 1.0, 0.8125, 1.0, 0.8125, 0.5, 0.8125, 0.5, 0.8125, 1.0, 0.75, 1.0, 0.75, 0.5, 0.75, 0.5, 0.75, 1.0, 0.6875, 1.0, 0.6875, 0.5, 0.6875, 0.5, 0.6875, 1.0, 0.625, 1.0, 0.625, 0.5, 0.625, 0.5, 0.625, 1.0, 0.5625, 1.0, 0.5625, 0.5, 0.5625, 0.5, 0.5625, 1.0, 0.5, 1.0, 0.5, 0.5, 0.5, 0.5, 0.5, 1.0, 0.4375, 1.0, 0.4375, 0.5, 0.4375, 0.5, 0.4375, 1.0, 0.375, 1.0, 0.375, 0.5, 0.375, 0.5, 0.375, 1.0, 0.3125, 1.0, 0.3125, 0.5, 0.3125, 0.5, 0.3125, 1.0, 0.25, 1.0, 0.25, 0.5, 0.25, 0.5, 0.25, 1.0, 0.1875, 1.0, 0.1875, 0.5, 0.1875, 0.5, 0.1875, 1.0, 0.125, 1.0, 0.125, 0.5, 0.323, 0.4262, 0.25, 0.4408, 0.177, 0.4262, 0.1151, 0.3849, 0.07375, 0.323, 0.05923, 0.25, 0.07375, 0.177, 0.1151, 0.1151, 0.177, 0.07375, 0.25, 0.05923, 0.323, 0.07375, 0.3849, 0.1151, 0.4262, 0.177, 0.4408, 0.25, 0.4262, 0.323, 0.3849, 0.3849, 0.125, 0.5, 0.125, 1.0, 0.0625, 1.0, 0.0625, 0.5, 0.0625, 0.5, 0.0625, 1.0, 0.0, 1.0, 0.0, 0.5, 0.75, 0.49, 0.8418, 0.4717, 0.9197, 0.4197, 0.9717, 0.3418, 0.99, 0.25, 0.9717, 0.1582, 0.9197, 0.08029, 0.8418, 0.02827, 0.75, 0.01, 0.6582, 0.02827, 0.5803, 0.08029, 0.5283, 0.1582, 0.51, 0.25, 0.5283, 0.3418, 0.5803, 0.4197, 0.6582, 0.4717, 0.25, 0.4408, 0.323, 0.4262, 0.3418, 0.4717, 0.25, 0.49, 0.323, 0.4262, 0.3849, 0.3849, 0.4197, 0.4197, 0.3418, 0.4717, 0.3849, 0.3849, 0.4262, 0.323, 0.4717, 0.3418, 0.4197, 0.4197, 0.4262, 0.323, 0.4408, 0.25, 0.49, 0.25, 0.4717, 0.3418, 0.4408, 0.25, 0.4262, 0.177, 0.4717, 0.1582, 0.49, 0.25, 0.4262, 0.177, 0.3849, 0.1151, 0.4197, 0.08029, 0.4717, 0.1582, 0.3849, 0.1151, 0.323, 0.07375, 0.3418, 0.02827, 0.4197, 0.08029, 0.323, 0.07375, 0.25, 0.05923, 0.25, 0.01, 0.3418, 0.02827, 0.25, 0.05923, 0.177, 0.07375, 0.1582, 0.02827, 0.25, 0.01, 0.177, 0.07375, 0.1151, 0.1151, 0.08029, 0.08029, 0.1582, 0.02827, 0.1151, 0.1151, 0.07375, 0.177, 0.02827, 0.1582, 0.08029, 0.08029, 0.07375, 0.177, 0.05923, 0.25, 0.01, 0.25, 0.02827, 0.1582, 0.05923, 0.25, 0.07375, 0.323, 0.02827, 0.3418, 0.01, 0.25, 0.07375, 0.323, 0.1151, 0.3849, 0.08029, 0.4197, 0.02827, 0.3418, 0.1151, 0.3849, 0.177, 0.4262, 0.1582, 0.4717, 0.08029, 0.4197, 0.177, 0.4262, 0.25, 0.4408, 0.25, 0.49, 0.1582, 0.4717, 1.0, 0.5, 1.0, 1.0, 0.9375, 1.0, 0.9375, 0.5, 0.9375, 0.5, 0.9375, 1.0, 0.875, 1.0, 0.875, 0.5, 0.875, 0.5, 0.875, 1.0, 0.8125, 1.0, 0.8125, 0.5, 0.8125, 0.5, 0.8125, 1.0, 0.75, 1.0, 0.75, 0.5, 0.75, 0.5, 0.75, 1.0, 0.6875, 1.0, 0.6875, 0.5, 0.6875, 0.5, 0.6875, 1.0, 0.625, 1.0, 0.625, 0.5, 0.625, 0.5, 0.625, 1.0, 0.5625, 1.0, 0.5625, 0.5, 0.5625, 0.5, 0.5625, 1.0, 0.5, 1.0, 0.5, 0.5, 0.5, 0.5, 0.5, 1.0, 0.4375, 1.0, 0.4375, 0.5, 0.4375, 0.5, 0.4375, 1.0, 0.375, 1.0, 0.375, 0.5, 0.375, 0.5, 0.375, 1.0, 0.3125, 1.0, 0.3125, 0.5, 0.3125, 0.5, 0.3125, 1.0, 0.25, 1.0, 0.25, 0.5, 0.25, 0.5, 0.25, 1.0, 0.1875, 1.0, 0.1875, 0.5, 0.1875, 0.5, 0.1875, 1.0, 0.125, 1.0, 0.125, 0.5, 0.323, 0.4262, 0.25, 0.4408, 0.177, 0.4262, 0.1151, 0.3849, 0.07375, 0.323, 0.05923, 0.25, 0.07375, 0.177, 0.1151, 0.1151, 0.177, 0.07375, 0.25, 0.05923, 0.323, 0.07375, 0.3849, 0.1151, 0.4262, 0.177, 0.4408, 0.25, 0.4262, 0.323, 0.3849, 0.3849, 0.125, 0.5, 0.125, 1.0, 0.0625, 1.0, 0.0625, 0.5, 0.0625, 0.5, 0.0625, 1.0, 0.0, 1.0, 0.0, 0.5, 0.75, 0.49, 0.8418, 0.4717, 0.9197, 0.4197, 0.9717, 0.3418, 0.99, 0.25, 0.9717, 0.1582, 0.9197, 0.08029, 0.8418, 0.02827, 0.75, 0.01, 0.6582, 0.02827, 0.5803, 0.08029, 0.5283, 0.1582, 0.51, 0.25, 0.5283, 0.3418, 0.5803, 0.4197, 0.6582, 0.4717, 0.25, 0.4408, 0.323, 0.4262, 0.3418, 0.4717, 0.25, 0.49, 0.323, 0.4262, 0.3849, 0.3849, 0.4197, 0.4197, 0.3418, 0.4717, 0.3849, 0.3849, 0.4262, 0.323, 0.4717, 0.3418, 0.4197, 0.4197, 0.4262, 0.323, 0.4408, 0.25, 0.49, 0.25, 0.4717, 0.3418, 0.4408, 0.25, 0.4262, 0.177, 0.4717, 0.1582, 0.49, 0.25, 0.4262, 0.177, 0.3849, 0.1151, 0.4197, 0.08029, 0.4717, 0.1582, 0.3849, 0.1151, 0.323, 0.07375, 0.3418, 0.02827, 0.4197, 0.08029, 0.323, 0.07375, 0.25, 0.05923, 0.25, 0.01, 0.3418, 0.02827, 0.25, 0.05923, 0.177, 0.07375, 0.1582, 0.02827, 0.25, 0.01, 0.177, 0.07375, 0.1151, 0.1151, 0.08029, 0.08029, 0.1582, 0.02827, 0.1151, 0.1151, 0.07375, 0.177, 0.02827, 0.1582, 0.08029, 0.08029, 0.07375, 0.177, 0.05923, 0.25, 0.01, 0.25, 0.02827, 0.1582, 0.05923, 0.25, 0.07375, 0.323, 0.02827, 0.3418, 0.01, 0.25, 0.07375, 0.323, 0.1151, 0.3849, 0.08029, 0.4197, 0.02827, 0.3418, 0.1151, 0.3849, 0.177, 0.4262, 0.1582, 0.4717, 0.08029, 0.4197, 0.177, 0.4262, 0.25, 0.4408, 0.25, 0.49, 0.1582, 0.4717, 1.0, 0.5, 1.0, 1.0, 0.9375, 1.0, 0.9375, 0.5, 0.9375, 0.5, 0.9375, 1.0, 0.875, 1.0, 0.875, 0.5, 0.875, 0.5, 0.875, 1.0, 0.8125, 1.0, 0.8125, 0.5, 0.8125, 0.5, 0.8125, 1.0, 0.75, 1.0, 0.75, 0.5, 0.75, 0.5, 0.75, 1.0, 0.6875, 1.0, 0.6875, 0.5, 0.6875, 0.5, 0.6875, 1.0, 0.625, 1.0, 0.625, 0.5, 0.625, 0.5, 0.625, 1.0, 0.5625, 1.0, 0.5625, 0.5, 0.5625, 0.5, 0.5625, 1.0, 0.5, 1.0, 0.5, 0.5, 0.5, 0.5, 0.5, 1.0, 0.4375, 1.0, 0.4375, 0.5, 0.4375, 0.5, 0.4375, 1.0, 0.375, 1.0, 0.375, 0.5, 0.375, 0.5, 0.375, 1.0, 0.3125, 1.0, 0.3125, 0.5, 0.3125, 0.5, 0.3125, 1.0, 0.25, 1.0, 0.25, 0.5, 0.25, 0.5, 0.25, 1.0, 0.1875, 1.0, 0.1875, 0.5, 0.1875, 0.5, 0.1875, 1.0, 0.125, 1.0, 0.125, 0.5, 0.3418, 0.4717, 0.25, 0.49, 0.1582, 0.4717, 0.08029, 0.4197, 0.02827, 0.3418, 0.01, 0.25, 0.02827, 0.1582, 0.08029, 0.08029, 0.1582, 0.02827, 0.25, 0.01, 0.3418, 0.02827, 0.4197, 0.08029, 0.4717, 0.1582, 0.49, 0.25, 0.4717, 0.3418, 0.4197, 0.4197, 0.125, 0.5, 0.125, 1.0, 0.0625, 1.0, 0.0625, 0.5, 0.0625, 0.5, 0.0625, 1.0, 0.0, 1.0, 0.0, 0.5, 0.6244, 0.3756, 0.6821, 0.414, 0.6821, 0.414, 0.6244, 0.3756, 0.8179, 0.414, 0.75, 0.4276, 0.75, 0.49, 0.8418, 0.4717, 0.8756, 0.3756, 0.8179, 0.414, 0.8418, 0.4717, 0.9197, 0.4197, 0.914, 0.3179, 0.8756, 0.3756, 0.9197, 0.4197, 0.9717, 0.3418, 0.9276, 0.25, 0.914, 0.3179, 0.9717, 0.3418, 0.99, 0.25, 0.914, 0.1821, 0.9276, 0.25, 0.99, 0.25, 0.9717, 0.1582, 0.8756, 0.1244, 0.914, 0.1821, 0.9717, 0.1582, 0.9197, 0.08029, 0.8179, 0.08596, 0.8756, 0.1244, 0.9197, 0.08029, 0.8418, 0.02827, 0.75, 0.07244, 0.8179, 0.08596, 0.8418, 0.02827, 0.75, 0.01, 0.6821, 0.08596, 0.75, 0.07244, 0.75, 0.01, 0.6582, 0.02827, 0.6244, 0.1244, 0.6821, 0.08596, 0.6582, 0.02827, 0.5803, 0.08029, 0.586, 0.1821, 0.6244, 0.1244, 0.5803, 0.08029, 0.5283, 0.1582, 0.5724, 0.25, 0.586, 0.1821, 0.5283, 0.1582, 0.51, 0.25, 0.586, 0.3179, 0.5724, 0.25, 0.51, 0.25, 0.5283, 0.3418, 0.6244, 0.3756, 0.586, 0.3179, 0.5283, 0.3418, 0.5803, 0.4197, 0.6821, 0.414, 0.6244, 0.3756, 0.5803, 0.4197, 0.6582, 0.4717, 0.75, 0.4276, 0.6821, 0.414, 0.6582, 0.4717, 0.75, 0.49, 0.75, 0.4276, 0.8179, 0.414, 0.8756, 0.3756, 0.914, 0.3179, 0.9276, 0.25, 0.914, 0.1821, 0.8756, 0.1244, 0.8179, 0.08596, 0.75, 0.07244, 0.6821, 0.08596, 0.6244, 0.1244, 0.586, 0.1821, 0.5724, 0.25, 0.586, 0.3179, 0.6244, 0.3756, 0.6821, 0.414, 0.8179, 0.08596, 0.75, 0.07244, 0.75, 0.07244, 0.8179, 0.08596, 0.75, 0.4276, 0.8179, 0.414, 0.8179, 0.414, 0.75, 0.4276, 0.6821, 0.414, 0.75, 0.4276, 0.75, 0.4276, 0.6821, 0.414, 0.75, 0.07244, 0.6821, 0.08596, 0.6821, 0.08596, 0.75, 0.07244, 0.8179, 0.414, 0.8756, 0.3756, 0.8756, 0.3756, 0.8179, 0.414, 0.6821, 0.08596, 0.6244, 0.1244, 0.6244, 0.1244, 0.6821, 0.08596, 0.8756, 0.3756, 0.914, 0.3179, 0.914, 0.3179, 0.8756, 0.3756, 0.6244, 0.1244, 0.586, 0.1821, 0.586, 0.1821, 0.6244, 0.1244, 0.914, 0.3179, 0.9276, 0.25, 0.9276, 0.25, 0.914, 0.3179, 0.586, 0.1821, 0.5724, 0.25, 0.5724, 0.25, 0.586, 0.1821, 0.9276, 0.25, 0.914, 0.1821, 0.914, 0.1821, 0.9276, 0.25, 0.5724, 0.25, 0.586, 0.3179, 0.586, 0.3179, 0.5724, 0.25, 0.914, 0.1821, 0.8756, 0.1244, 0.8756, 0.1244, 0.914, 0.1821, 0.586, 0.3179, 0.6244, 0.3756, 0.6244, 0.3756, 0.586, 0.3179, 0.8756, 0.1244, 0.8179, 0.08596, 0.8179, 0.08596, 0.8756, 0.1244, 1.0, 0.5, 1.0, 1.0, 0.9375, 1.0, 0.9375, 0.5, 0.9375, 0.5, 0.9375, 1.0, 0.875, 1.0, 0.875, 0.5, 0.875, 0.5, 0.875, 1.0, 0.8125, 1.0, 0.8125, 0.5, 0.8125, 0.5, 0.8125, 1.0, 0.75, 1.0, 0.75, 0.5, 0.75, 0.5, 0.75, 1.0, 0.6875, 1.0, 0.6875, 0.5, 0.6875, 0.5, 0.6875, 1.0, 0.625, 1.0, 0.625, 0.5, 0.625, 0.5, 0.625, 1.0, 0.5625, 1.0, 0.5625, 0.5, 0.5625, 0.5, 0.5625, 1.0, 0.5, 1.0, 0.5, 0.5, 0.5, 0.5, 0.5, 1.0, 0.4375, 1.0, 0.4375, 0.5, 0.4375, 0.5, 0.4375, 1.0, 0.375, 1.0, 0.375, 0.5, 0.375, 0.5, 0.375, 1.0, 0.3125, 1.0, 0.3125, 0.5, 0.3125, 0.5, 0.3125, 1.0, 0.25, 1.0, 0.25, 0.5, 0.25, 0.5, 0.25, 1.0, 0.1875, 1.0, 0.1875, 0.5, 0.1875, 0.5, 0.1875, 1.0, 0.125, 1.0, 0.125, 0.5, 0.3418, 0.4717, 0.25, 0.49, 0.1582, 0.4717, 0.08029, 0.4197, 0.02827, 0.3418, 0.01, 0.25, 0.02827, 0.1582, 0.08029, 0.08029, 0.1582, 0.02827, 0.25, 0.01, 0.3418, 0.02827, 0.4197, 0.08029, 0.4717, 0.1582, 0.49, 0.25, 0.4717, 0.3418, 0.4197, 0.4197, 0.125, 0.5, 0.125, 1.0, 0.0625, 1.0, 0.0625, 0.5, 0.0625, 0.5, 0.0625, 1.0, 0.0, 1.0, 0.0, 0.5, 0.586, 0.3179, 0.6244, 0.3756, 0.6244, 0.3756, 0.586, 0.3179, 0.8179, 0.414, 0.75, 0.4276, 0.75, 0.49, 0.8418, 0.4717, 0.8756, 0.3756, 0.8179, 0.414, 0.8418, 0.4717, 0.9197, 0.4197, 0.914, 0.3179, 0.8756, 0.3756, 0.9197, 0.4197, 0.9717, 0.3418, 0.9276, 0.25, 0.914, 0.3179, 0.9717, 0.3418, 0.99, 0.25, 0.914, 0.1821, 0.9276, 0.25, 0.99, 0.25, 0.9717, 0.1582, 0.8756, 0.1244, 0.914, 0.1821, 0.9717, 0.1582, 0.9197, 0.08029, 0.8179, 0.08596, 0.8756, 0.1244, 0.9197, 0.08029, 0.8418, 0.02827, 0.75, 0.07244, 0.8179, 0.08596, 0.8418, 0.02827, 0.75, 0.01, 0.6821, 0.08596, 0.75, 0.07244, 0.75, 0.01, 0.6582, 0.02827, 0.6244, 0.1244, 0.6821, 0.08596, 0.6582, 0.02827, 0.5803, 0.08029, 0.586, 0.1821, 0.6244, 0.1244, 0.5803, 0.08029, 0.5283, 0.1582, 0.5724, 0.25, 0.586, 0.1821, 0.5283, 0.1582, 0.51, 0.25, 0.586, 0.3179, 0.5724, 0.25, 0.51, 0.25, 0.5283, 0.3418, 0.6244, 0.3756, 0.586, 0.3179, 0.5283, 0.3418, 0.5803, 0.4197, 0.6821, 0.414, 0.6244, 0.3756, 0.5803, 0.4197, 0.6582, 0.4717, 0.75, 0.4276, 0.6821, 0.414, 0.6582, 0.4717, 0.75, 0.49, 0.75, 0.4276, 0.8179, 0.414, 0.8756, 0.3756, 0.914, 0.3179, 0.9276, 0.25, 0.914, 0.1821, 0.8756, 0.1244, 0.8179, 0.08596, 0.75, 0.07244, 0.6821, 0.08596, 0.6244, 0.1244, 0.586, 0.1821, 0.5724, 0.25, 0.586, 0.3179, 0.6244, 0.3756, 0.6821, 0.414, 0.8756, 0.1244, 0.8179, 0.08596, 0.8179, 0.08596, 0.8756, 0.1244, 0.6244, 0.3756, 0.6821, 0.414, 0.6821, 0.414, 0.6244, 0.3756, 0.8179, 0.08596, 0.75, 0.07244, 0.75, 0.07244, 0.8179, 0.08596, 0.75, 0.4276, 0.8179, 0.414, 0.8179, 0.414, 0.75, 0.4276, 0.6821, 0.414, 0.75, 0.4276, 0.75, 0.4276, 0.6821, 0.414, 0.75, 0.07244, 0.6821, 0.08596, 0.6821, 0.08596, 0.75, 0.07244, 0.8179, 0.414, 0.8756, 0.3756, 0.8756, 0.3756, 0.8179, 0.414, 0.6821, 0.08596, 0.6244, 0.1244, 0.6244, 0.1244, 0.6821, 0.08596, 0.8756, 0.3756, 0.914, 0.3179, 0.914, 0.3179, 0.8756, 0.3756, 0.6244, 0.1244, 0.586, 0.1821, 0.586, 0.1821, 0.6244, 0.1244, 0.914, 0.3179, 0.9276, 0.25, 0.9276, 0.25, 0.914, 0.3179, 0.586, 0.1821, 0.5724, 0.25, 0.5724, 0.25, 0.586, 0.1821, 0.9276, 0.25, 0.914, 0.1821, 0.914, 0.1821, 0.9276, 0.25, 0.5724, 0.25, 0.586, 0.3179, 0.586, 0.3179, 0.5724, 0.25, 0.914, 0.1821, 0.8756, 0.1244, 0.8756, 0.1244, 0.914, 0.1821, 1.0, 0.5, 1.0, 1.0, 0.9375, 1.0, 0.9375, 0.5, 0.9375, 0.5, 0.9375, 1.0, 0.875, 1.0, 0.875, 0.5, 0.875, 0.5, 0.875, 1.0, 0.8125, 1.0, 0.8125, 0.5, 0.8125, 0.5, 0.8125, 1.0, 0.75, 1.0, 0.75, 0.5, 0.75, 0.5, 0.75, 1.0, 0.6875, 1.0, 0.6875, 0.5, 0.6875, 0.5, 0.6875, 1.0, 0.625, 1.0, 0.625, 0.5, 0.625, 0.5, 0.625, 1.0, 0.5625, 1.0, 0.5625, 0.5, 0.5625, 0.5, 0.5625, 1.0, 0.5, 1.0, 0.5, 0.5, 0.5, 0.5, 0.5, 1.0, 0.4375, 1.0, 0.4375, 0.5, 0.4375, 0.5, 0.4375, 1.0, 0.375, 1.0, 0.375, 0.5, 0.375, 0.5, 0.375, 1.0, 0.3125, 1.0, 0.3125, 0.5, 0.3125, 0.5, 0.3125, 1.0, 0.25, 1.0, 0.25, 0.5, 0.25, 0.5, 0.25, 1.0, 0.1875, 1.0, 0.1875, 0.5, 0.1875, 0.5, 0.1875, 1.0, 0.125, 1.0, 0.125, 0.5, 0.3418, 0.4717, 0.25, 0.49, 0.1582, 0.4717, 0.08029, 0.4197, 0.02827, 0.3418, 0.01, 0.25, 0.02827, 0.1582, 0.08029, 0.08029, 0.1582, 0.02827, 0.25, 0.01, 0.3418, 0.02827, 0.4197, 0.08029, 0.4717, 0.1582, 0.49, 0.25, 0.4717, 0.3418, 0.4197, 0.4197, 0.125, 0.5, 0.125, 1.0, 0.0625, 1.0, 0.0625, 0.5, 0.0625, 0.5, 0.0625, 1.0, 0.0, 1.0, 0.0, 0.5, 0.6244, 0.3756, 0.6821, 0.414, 0.6821, 0.414, 0.6244, 0.3756, 0.8179, 0.414, 0.75, 0.4276, 0.75, 0.49, 0.8418, 0.4717, 0.8756, 0.3756, 0.8179, 0.414, 0.8418, 0.4717, 0.9197, 0.4197, 0.914, 0.3179, 0.8756, 0.3756, 0.9197, 0.4197, 0.9717, 0.3418, 0.9276, 0.25, 0.914, 0.3179, 0.9717, 0.3418, 0.99, 0.25, 0.914, 0.1821, 0.9276, 0.25, 0.99, 0.25, 0.9717, 0.1582, 0.8756, 0.1244, 0.914, 0.1821, 0.9717, 0.1582, 0.9197, 0.08029, 0.8179, 0.08596, 0.8756, 0.1244, 0.9197, 0.08029, 0.8418, 0.02827, 0.75, 0.07244, 0.8179, 0.08596, 0.8418, 0.02827, 0.75, 0.01, 0.6821, 0.08596, 0.75, 0.07244, 0.75, 0.01, 0.6582, 0.02827, 0.6244, 0.1244, 0.6821, 0.08596, 0.6582, 0.02827, 0.5803, 0.08029, 0.586, 0.1821, 0.6244, 0.1244, 0.5803, 0.08029, 0.5283, 0.1582, 0.5724, 0.25, 0.586, 0.1821, 0.5283, 0.1582, 0.51, 0.25, 0.586, 0.3179, 0.5724, 0.25, 0.51, 0.25, 0.5283, 0.3418, 0.6244, 0.3756, 0.586, 0.3179, 0.5283, 0.3418, 0.5803, 0.4197, 0.6821, 0.414, 0.6244, 0.3756, 0.5803, 0.4197, 0.6582, 0.4717, 0.75, 0.4276, 0.6821, 0.414, 0.6582, 0.4717, 0.75, 0.49, 0.75, 0.4276, 0.8179, 0.414, 0.8756, 0.3756, 0.914, 0.3179, 0.9276, 0.25, 0.914, 0.1821, 0.8756, 0.1244, 0.8179, 0.08596, 0.75, 0.07244, 0.6821, 0.08596, 0.6244, 0.1244, 0.586, 0.1821, 0.5724, 0.25, 0.586, 0.3179, 0.6244, 0.3756, 0.6821, 0.414, 0.8179, 0.08596, 0.75, 0.07244, 0.75, 0.07244, 0.8179, 0.08596, 0.75, 0.4276, 0.8179, 0.414, 0.8179, 0.414, 0.75, 0.4276, 0.6821, 0.414, 0.75, 0.4276, 0.75, 0.4276, 0.6821, 0.414, 0.75, 0.07244, 0.6821, 0.08596, 0.6821, 0.08596, 0.75, 0.07244, 0.8179, 0.414, 0.8756, 0.3756, 0.8756, 0.3756, 0.8179, 0.414, 0.6821, 0.08596, 0.6244, 0.1244, 0.6244, 0.1244, 0.6821, 0.08596, 0.8756, 0.3756, 0.914, 0.3179, 0.914, 0.3179, 0.8756, 0.3756, 0.6244, 0.1244, 0.586, 0.1821, 0.586, 0.1821, 0.6244, 0.1244, 0.914, 0.3179, 0.9276, 0.25, 0.9276, 0.25, 0.914, 0.3179, 0.586, 0.1821, 0.5724, 0.25, 0.5724, 0.25, 0.586, 0.1821, 0.9276, 0.25, 0.914, 0.1821, 0.914, 0.1821, 0.9276, 0.25, 0.5724, 0.25, 0.586, 0.3179, 0.586, 0.3179, 0.5724, 0.25, 0.914, 0.1821, 0.8756, 0.1244, 0.8756, 0.1244, 0.914, 0.1821, 0.586, 0.3179, 0.6244, 0.3756, 0.6244, 0.3756, 0.586, 0.3179, 0.8756, 0.1244, 0.8179, 0.08596, 0.8179, 0.08596, 0.8756, 0.1244, 1.0, 0.5, 1.0, 1.0, 0.9375, 1.0, 0.9375, 0.5, 0.9375, 0.5, 0.9375, 1.0, 0.875, 1.0, 0.875, 0.5, 0.875, 0.5, 0.875, 1.0, 0.8125, 1.0, 0.8125, 0.5, 0.8125, 0.5, 0.8125, 1.0, 0.75, 1.0, 0.75, 0.5, 0.75, 0.5, 0.75, 1.0, 0.6875, 1.0, 0.6875, 0.5, 0.6875, 0.5, 0.6875, 1.0, 0.625, 1.0, 0.625, 0.5, 0.625, 0.5, 0.625, 1.0, 0.5625, 1.0, 0.5625, 0.5, 0.5625, 0.5, 0.5625, 1.0, 0.5, 1.0, 0.5, 0.5, 0.5, 0.5, 0.5, 1.0, 0.4375, 1.0, 0.4375, 0.5, 0.4375, 0.5, 0.4375, 1.0, 0.375, 1.0, 0.375, 0.5, 0.375, 0.5, 0.375, 1.0, 0.3125, 1.0, 0.3125, 0.5, 0.3125, 0.5, 0.3125, 1.0, 0.25, 1.0, 0.25, 0.5, 0.25, 0.5, 0.25, 1.0, 0.1875, 1.0, 0.1875, 0.5, 0.1875, 0.5, 0.1875, 1.0, 0.125, 1.0, 0.125, 0.5, 0.3418, 0.4717, 0.25, 0.49, 0.1582, 0.4717, 0.08029, 0.4197, 0.02827, 0.3418, 0.01, 0.25, 0.02827, 0.1582, 0.08029, 0.08029, 0.1582, 0.02827, 0.25, 0.01, 0.3418, 0.02827, 0.4197, 0.08029, 0.4717, 0.1582, 0.49, 0.25, 0.4717, 0.3418, 0.4197, 0.4197, 0.125, 0.5, 0.125, 1.0, 0.0625, 1.0, 0.0625, 0.5, 0.0625, 0.5, 0.0625, 1.0, 0.0, 1.0, 0.0, 0.5, 0.586, 0.3179, 0.6244, 0.3756, 0.6244, 0.3756, 0.586, 0.3179, 0.8179, 0.414, 0.75, 0.4276, 0.75, 0.49, 0.8418, 0.4717, 0.8756, 0.3756, 0.8179, 0.414, 0.8418, 0.4717, 0.9197, 0.4197, 0.914, 0.3179, 0.8756, 0.3756, 0.9197, 0.4197, 0.9717, 0.3418, 0.9276, 0.25, 0.914, 0.3179, 0.9717, 0.3418, 0.99, 0.25, 0.914, 0.1821, 0.9276, 0.25, 0.99, 0.25, 0.9717, 0.1582, 0.8756, 0.1244, 0.914, 0.1821, 0.9717, 0.1582, 0.9197, 0.08029, 0.8179, 0.08596, 0.8756, 0.1244, 0.9197, 0.08029, 0.8418, 0.02827, 0.75, 0.07244, 0.8179, 0.08596, 0.8418, 0.02827, 0.75, 0.01, 0.6821, 0.08596, 0.75, 0.07244, 0.75, 0.01, 0.6582, 0.02827, 0.6244, 0.1244, 0.6821, 0.08596, 0.6582, 0.02827, 0.5803, 0.08029, 0.586, 0.1821, 0.6244, 0.1244, 0.5803, 0.08029, 0.5283, 0.1582, 0.5724, 0.25, 0.586, 0.1821, 0.5283, 0.1582, 0.51, 0.25, 0.586, 0.3179, 0.5724, 0.25, 0.51, 0.25, 0.5283, 0.3418, 0.6244, 0.3756, 0.586, 0.3179, 0.5283, 0.3418, 0.5803, 0.4197, 0.6821, 0.414, 0.6244, 0.3756, 0.5803, 0.4197, 0.6582, 0.4717, 0.75, 0.4276, 0.6821, 0.414, 0.6582, 0.4717, 0.75, 0.49, 0.75, 0.4276, 0.8179, 0.414, 0.8756, 0.3756, 0.914, 0.3179, 0.9276, 0.25, 0.914, 0.1821, 0.8756, 0.1244, 0.8179, 0.08596, 0.75, 0.07244, 0.6821, 0.08596, 0.6244, 0.1244, 0.586, 0.1821, 0.5724, 0.25, 0.586, 0.3179, 0.6244, 0.3756, 0.6821, 0.414, 0.8756, 0.1244, 0.8179, 0.08596, 0.8179, 0.08596, 0.8756, 0.1244, 0.6244, 0.3756, 0.6821, 0.414, 0.6821, 0.414, 0.6244, 0.3756, 0.8179, 0.08596, 0.75, 0.07244, 0.75, 0.07244, 0.8179, 0.08596, 0.75, 0.4276, 0.8179, 0.414, 0.8179, 0.414, 0.75, 0.4276, 0.6821, 0.414, 0.75, 0.4276, 0.75, 0.4276, 0.6821, 0.414, 0.75, 0.07244, 0.6821, 0.08596, 0.6821, 0.08596, 0.75, 0.07244, 0.8179, 0.414, 0.8756, 0.3756, 0.8756, 0.3756, 0.8179, 0.414, 0.6821, 0.08596, 0.6244, 0.1244, 0.6244, 0.1244, 0.6821, 0.08596, 0.8756, 0.3756, 0.914, 0.3179, 0.914, 0.3179, 0.8756, 0.3756, 0.6244, 0.1244, 0.586, 0.1821, 0.586, 0.1821, 0.6244, 0.1244, 0.914, 0.3179, 0.9276, 0.25, 0.9276, 0.25, 0.914, 0.3179, 0.586, 0.1821, 0.5724, 0.25, 0.5724, 0.25, 0.586, 0.1821, 0.9276, 0.25, 0.914, 0.1821, 0.914, 0.1821, 0.9276, 0.25, 0.5724, 0.25, 0.586, 0.3179, 0.586, 0.3179, 0.5724, 0.25, 0.914, 0.1821, 0.8756, 0.1244, 0.8756, 0.1244, 0.914, 0.1821])
me_cube.materials.append(mat_car_body)
me_cube.materials.append(mat_window)
me_cube.materials.append(mat_white)
me_cube.materials.append(mat_material)
me_cube.use_remesh_preserve_volume = False
me_cube.use_remesh_preserve_attributes = False
me_cube.use_mirror_vertex_groups = False
me_cube.update()

# ---- objects
ob_car_base = bpy.data.objects.new('car base', me_cube)
ob_light = bpy.data.objects.new('Light', light_light)
ob_camera = bpy.data.objects.new('Camera', cam_camera)

# ---- transforms, parenting, visibility, modifiers, constraints
ob_car_base.location = (0.0, 0.0, 3.253)
ob_car_base.scale = (3.55, -6.125, -0.8775)
ob_car_base.lock_rotations_4d = False
ob_car_base.empty_display_type = 'ARROWS'
ob_car_base.lineart.crease_threshold = 0.0
ob_light.location = (8.504, 4.497, 9.923)
ob_light.rotation_euler = (0.6503, 0.05522, 1.866)
ob_light.lock_rotations_4d = False
ob_light.empty_display_type = 'ARROWS'
ob_light.color = (0.0, 0.0, 0.0, 0.0)
ob_light.lineart.crease_threshold = 0.0
ob_camera.location = (7.359, -6.926, 4.958)
ob_camera.rotation_euler = (1.109, 0.0, 0.8149)
ob_camera.lock_rotations_4d = False
ob_camera.empty_display_type = 'ARROWS'
ob_camera.color = (0.0, 0.0, 0.0, 0.0)
ob_camera.display_type = 'WIRE'
ob_camera.lineart.crease_threshold = 0.0

# ---- collection membership
col_collection.objects.link(ob_car_base)
col_collection.objects.link(ob_light)
col_collection.objects.link(ob_camera)

# ---- scene / render settings (as saved in the file)
scene.camera = ob_camera
scene.frame_start = 1; scene.frame_end = 250; scene.frame_set(1)
scene.render.engine = 'BLENDER_EEVEE_NEXT'
scene.cycles.use_denoising = False
scene.cycles.samples = 128
scene.cycles.sampling_pattern = 'TABULATED_SOBOL'
scene.cycles.use_adaptive_sampling = False
scene.cycles.use_light_tree = False
scene.view_settings.view_transform = 'Filmic'
bpy.context.view_layer.update()
